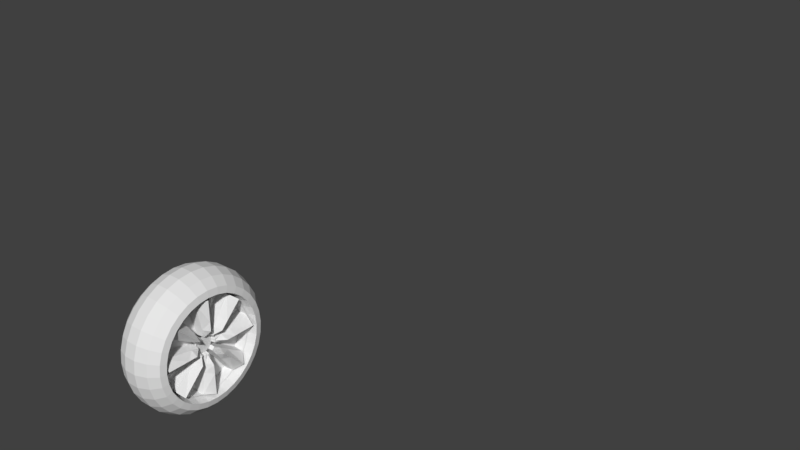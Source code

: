 # Source: wheel.blend  (saved by Blender 2.79.0; exported with 4.5.12 LTS)
import bpy
from mathutils import Matrix  # noqa: F401  (used for matrix-valued properties, if any)

bpy.ops.wm.read_factory_settings(use_empty=True)
scene = bpy.context.scene
scene.name = 'Scene'

# ---- collections
col_collection_1 = bpy.data.collections.new('Collection 1'); scene.collection.children.link(col_collection_1)

# ---- world
world_world = bpy.data.worlds.new('World'); scene.world = world_world
world_world.color = (0.05088, 0.05088, 0.05088)
world_world.use_sun_shadow = False
world_world.sun_shadow_jitter_overblur = 0.0
world_world.cycles.sampling_method = 'MANUAL'

# ---- meshes
me_cylinder_002 = bpy.data.meshes.new('Cylinder.002')
me_cylinder_002.from_pydata([(3.708, -7.199, 0.5038), (3.133, -7.199, 0.5038), (3.708, -6.991, 0.5243), (3.133, -6.991, 0.5243), (3.708, -6.791, 0.5851), (3.133, -6.791, 0.5851), (3.708, -6.606, 0.6837), (3.133, -6.606, 0.6837), (3.708, -6.444, 0.8164), (3.133, -6.444, 0.8164), (3.708, -6.312, 0.9781), (3.133, -6.312, 0.9781), (3.708, -6.213, 1.163), (3.133, -6.213, 1.163), (3.708, -6.152, 1.363), (3.133, -6.152, 1.363), (3.708, -6.132, 1.571), (3.133, -6.132, 1.571), (3.708, -6.152, 1.779), (3.133, -6.152, 1.779), (3.708, -6.213, 1.979), (3.133, -6.213, 1.979), (3.708, -6.312, 2.164), (3.133, -6.312, 2.164), (3.708, -6.444, 2.326), (3.133, -6.444, 2.326), (3.708, -6.606, 2.458), (3.133, -6.606, 2.458), (3.708, -6.791, 2.557), (3.133, -6.791, 2.557), (3.708, -6.991, 2.618), (3.133, -6.991, 2.618), (3.708, -7.199, 2.638), (3.133, -7.199, 2.638), (3.708, -7.407, 2.618), (3.133, -7.407, 2.618), (3.708, -7.607, 2.557), (3.133, -7.607, 2.557), (3.708, -7.792, 2.458), (3.133, -7.792, 2.458), (3.708, -7.954, 2.326), (3.133, -7.954, 2.326), (3.708, -8.086, 2.164), (3.133, -8.086, 2.164), (3.708, -8.185, 1.979), (3.133, -8.185, 1.979), (3.708, -8.246, 1.779), (3.133, -8.246, 1.779), (3.708, -8.266, 1.571), (3.133, -8.266, 1.571), (3.708, -8.246, 1.363), (3.133, -8.246, 1.363), (3.708, -8.185, 1.163), (3.133, -8.185, 1.163), (3.708, -8.086, 0.9781), (3.133, -8.086, 0.9781), (3.708, -7.954, 0.8164), (3.133, -7.954, 0.8164), (3.708, -7.792, 0.6837), (3.133, -7.792, 0.6837), (3.708, -7.607, 0.5851), (3.133, -7.607, 0.5851), (3.708, -7.407, 0.5243), (3.133, -7.407, 0.5243), (3.797, -7.199, 0.1319), (3.554, -7.199, 0.03988), (3.288, -7.199, 0.03988), (3.045, -7.199, 0.1319), (3.045, -6.918, 0.1595), (3.288, -6.9, 0.0693), (3.554, -6.9, 0.0693), (3.797, -6.918, 0.1595), (3.045, -6.648, 0.2414), (3.288, -6.613, 0.1564), (3.554, -6.613, 0.1564), (3.797, -6.648, 0.2414), (3.045, -6.399, 0.3744), (3.288, -6.348, 0.2979), (3.554, -6.348, 0.2979), (3.797, -6.399, 0.3744), (3.045, -6.181, 0.5534), (3.288, -6.116, 0.4883), (3.554, -6.116, 0.4883), (3.797, -6.181, 0.5534), (3.045, -6.002, 0.7715), (3.288, -5.926, 0.7204), (3.554, -5.926, 0.7204), (3.797, -6.002, 0.7715), (3.045, -5.869, 1.02), (3.288, -5.784, 0.9851), (3.554, -5.784, 0.9851), (3.797, -5.869, 1.02), (3.045, -5.787, 1.29), (3.288, -5.697, 1.272), (3.554, -5.697, 1.272), (3.797, -5.787, 1.29), (3.045, -5.76, 1.571), (3.288, -5.668, 1.571), (3.554, -5.668, 1.571), (3.797, -5.76, 1.571), (3.045, -5.787, 1.852), (3.288, -5.697, 1.87), (3.554, -5.697, 1.87), (3.797, -5.787, 1.852), (3.045, -5.869, 2.122), (3.288, -5.784, 2.157), (3.554, -5.784, 2.157), (3.797, -5.869, 2.122), (3.045, -6.002, 2.371), (3.288, -5.926, 2.422), (3.554, -5.926, 2.422), (3.797, -6.002, 2.371), (3.045, -6.181, 2.589), (3.288, -6.116, 2.654), (3.554, -6.116, 2.654), (3.797, -6.181, 2.589), (3.045, -6.399, 2.768), (3.288, -6.348, 2.844), (3.554, -6.348, 2.844), (3.797, -6.399, 2.768), (3.045, -6.648, 2.901), (3.288, -6.613, 2.986), (3.554, -6.613, 2.986), (3.797, -6.648, 2.901), (3.045, -6.918, 2.982), (3.288, -6.9, 3.073), (3.554, -6.9, 3.073), (3.797, -6.918, 2.982), (3.045, -7.199, 3.01), (3.288, -7.199, 3.102), (3.554, -7.199, 3.102), (3.797, -7.199, 3.01), (3.045, -7.48, 2.982), (3.288, -7.498, 3.073), (3.554, -7.498, 3.073), (3.797, -7.48, 2.982), (3.045, -7.75, 2.901), (3.288, -7.785, 2.986), (3.554, -7.785, 2.986), (3.797, -7.75, 2.901), (3.045, -7.998, 2.768), (3.288, -8.05, 2.844), (3.554, -8.05, 2.844), (3.797, -7.998, 2.768), (3.045, -8.217, 2.589), (3.288, -8.282, 2.654), (3.554, -8.282, 2.654), (3.797, -8.217, 2.589), (3.045, -8.395, 2.371), (3.288, -8.472, 2.422), (3.554, -8.472, 2.422), (3.797, -8.395, 2.371), (3.045, -8.528, 2.122), (3.288, -8.613, 2.157), (3.554, -8.613, 2.157), (3.797, -8.528, 2.122), (3.045, -8.61, 1.852), (3.288, -8.701, 1.87), (3.554, -8.701, 1.87), (3.797, -8.61, 1.852), (3.045, -8.638, 1.571), (3.288, -8.73, 1.571), (3.554, -8.73, 1.571), (3.797, -8.638, 1.571), (3.045, -8.61, 1.29), (3.288, -8.701, 1.272), (3.554, -8.701, 1.272), (3.797, -8.61, 1.29), (3.045, -8.528, 1.02), (3.288, -8.613, 0.9851), (3.554, -8.613, 0.9851), (3.797, -8.528, 1.02), (3.045, -8.395, 0.7715), (3.288, -8.472, 0.7203), (3.554, -8.472, 0.7203), (3.797, -8.395, 0.7715), (3.045, -8.217, 0.5534), (3.288, -8.282, 0.4883), (3.554, -8.282, 0.4883), (3.797, -8.217, 0.5534), (3.045, -7.998, 0.3744), (3.288, -8.05, 0.2979), (3.554, -8.05, 0.2979), (3.797, -7.998, 0.3744), (3.045, -7.75, 0.2414), (3.288, -7.785, 0.1564), (3.554, -7.785, 0.1564), (3.797, -7.75, 0.2414), (3.045, -7.48, 0.1595), (3.288, -7.498, 0.0693), (3.554, -7.498, 0.0693), (3.797, -7.48, 0.1595), (3.977, -7.199, 0.2932), (3.977, -6.95, 0.3177), (2.865, -6.95, 0.3177), (2.865, -7.199, 0.2932), (3.977, -6.71, 0.3904), (2.865, -6.71, 0.3904), (3.977, -6.489, 0.5085), (2.865, -6.489, 0.5085), (3.977, -6.295, 0.6674), (2.865, -6.295, 0.6674), (3.977, -6.136, 0.8611), (2.865, -6.136, 0.8611), (3.977, -6.018, 1.082), (2.865, -6.018, 1.082), (3.977, -5.946, 1.322), (2.865, -5.946, 1.322), (3.977, -5.921, 1.571), (2.865, -5.921, 1.571), (3.977, -5.946, 1.82), (2.865, -5.946, 1.82), (3.977, -6.018, 2.06), (2.865, -6.018, 2.06), (3.977, -6.136, 2.281), (2.865, -6.136, 2.281), (3.977, -6.295, 2.475), (2.865, -6.295, 2.475), (3.977, -6.489, 2.633), (2.865, -6.489, 2.633), (3.977, -6.71, 2.752), (2.865, -6.71, 2.752), (3.977, -6.95, 2.824), (2.865, -6.95, 2.824), (3.977, -7.199, 2.849), (2.865, -7.199, 2.849), (3.977, -7.448, 2.824), (2.865, -7.448, 2.824), (3.977, -7.688, 2.752), (2.865, -7.688, 2.752), (3.977, -7.909, 2.633), (2.865, -7.909, 2.633), (3.977, -8.102, 2.475), (2.865, -8.102, 2.475), (3.977, -8.261, 2.281), (2.865, -8.261, 2.281), (3.977, -8.379, 2.06), (2.865, -8.379, 2.06), (3.977, -8.452, 1.82), (2.865, -8.452, 1.82), (3.977, -8.477, 1.571), (2.865, -8.477, 1.571), (3.977, -8.452, 1.322), (2.865, -8.452, 1.322), (3.977, -8.379, 1.082), (2.865, -8.379, 1.082), (3.977, -8.261, 0.8611), (2.865, -8.261, 0.8611), (3.977, -8.102, 0.6674), (2.865, -8.102, 0.6674), (3.977, -7.909, 0.5085), (2.865, -7.909, 0.5085), (3.977, -7.688, 0.3904), (2.865, -7.688, 0.3904), (3.977, -7.448, 0.3177), (2.865, -7.448, 0.3177), (4.008, -7.199, 0.4348), (4.008, -6.977, 0.4566), (2.834, -6.977, 0.4566), (2.834, -7.199, 0.4348), (4.008, -6.764, 0.5213), (2.834, -6.764, 0.5213), (4.008, -6.568, 0.6263), (2.834, -6.568, 0.6263), (4.008, -6.395, 0.7676), (2.834, -6.395, 0.7676), (4.008, -6.254, 0.9397), (2.834, -6.254, 0.9397), (4.008, -6.149, 1.136), (2.834, -6.149, 1.136), (4.008, -6.085, 1.349), (2.834, -6.085, 1.349), (4.008, -6.063, 1.571), (2.834, -6.063, 1.571), (4.008, -6.085, 1.793), (2.834, -6.085, 1.793), (4.008, -6.149, 2.006), (2.834, -6.149, 2.006), (4.008, -6.254, 2.202), (2.834, -6.254, 2.202), (4.008, -6.395, 2.374), (2.834, -6.395, 2.374), (4.008, -6.568, 2.516), (2.834, -6.568, 2.516), (4.008, -6.764, 2.621), (2.834, -6.764, 2.621), (4.008, -6.977, 2.685), (2.834, -6.977, 2.685), (4.008, -7.199, 2.707), (2.834, -7.199, 2.707), (4.008, -7.421, 2.685), (2.834, -7.421, 2.685), (4.008, -7.634, 2.621), (2.834, -7.634, 2.621), (4.008, -7.83, 2.516), (2.834, -7.83, 2.516), (4.008, -8.002, 2.374), (2.834, -8.002, 2.374), (4.008, -8.144, 2.202), (2.834, -8.144, 2.202), (4.008, -8.249, 2.006), (2.834, -8.249, 2.006), (4.008, -8.313, 1.793), (2.834, -8.313, 1.793), (4.008, -8.335, 1.571), (2.834, -8.335, 1.571), (4.008, -8.313, 1.349), (2.834, -8.313, 1.349), (4.008, -8.249, 1.136), (2.834, -8.249, 1.136), (4.008, -8.144, 0.9397), (2.834, -8.144, 0.9397), (4.008, -8.002, 0.7676), (2.834, -8.002, 0.7676), (4.008, -7.83, 0.6263), (2.834, -7.83, 0.6263), (4.008, -7.634, 0.5213), (2.834, -7.634, 0.5213), (4.008, -7.421, 0.4566), (2.834, -7.421, 0.4566), (3.729, -7.199, 1.387), (3.729, -7.069, 1.441), (3.729, -7.015, 1.571), (3.729, -7.069, 1.701), (3.729, -7.199, 1.755), (3.729, -7.329, 1.701), (3.729, -7.383, 1.571), (3.729, -7.329, 1.441), (3.729, -7.163, 1.39), (3.729, -7.128, 1.401), (3.729, -7.097, 1.418), (3.729, -7.046, 1.468), (3.729, -7.029, 1.5), (3.729, -7.018, 1.535), (3.729, -7.018, 1.607), (3.729, -7.029, 1.641), (3.729, -7.046, 1.673), (3.729, -7.097, 1.724), (3.729, -7.128, 1.741), (3.729, -7.163, 1.751), (3.729, -7.235, 1.751), (3.729, -7.269, 1.741), (3.729, -7.301, 1.724), (3.729, -7.352, 1.673), (3.729, -7.369, 1.641), (3.729, -7.379, 1.607), (3.729, -7.379, 1.535), (3.729, -7.369, 1.5), (3.729, -7.352, 1.468), (3.729, -7.301, 1.418), (3.729, -7.269, 1.401), (3.729, -7.235, 1.39), (3.982, -7.199, 0.5035), (3.819, -6.991, 0.524), (3.819, -6.79, 0.5847), (3.819, -6.606, 0.6833), (3.982, -6.444, 0.816), (3.819, -6.311, 0.9777), (3.819, -6.213, 1.162), (3.819, -6.152, 1.362), (3.982, -6.132, 1.571), (3.819, -6.152, 1.779), (3.819, -6.213, 1.979), (3.819, -6.311, 2.164), (3.982, -6.444, 2.325), (3.819, -6.606, 2.458), (3.819, -6.79, 2.557), (3.819, -6.991, 2.617), (3.982, -7.199, 2.638), (3.819, -7.407, 2.617), (3.819, -7.607, 2.557), (3.819, -7.792, 2.458), (3.982, -7.953, 2.325), (3.819, -8.086, 2.164), (3.819, -8.185, 1.979), (3.819, -8.245, 1.779), (3.982, -8.266, 1.571), (3.819, -8.245, 1.362), (3.819, -8.185, 1.162), (3.819, -8.086, 0.9777), (3.982, -7.953, 0.816), (3.819, -7.792, 0.6833), (3.819, -7.607, 0.5847), (3.819, -7.407, 0.524), (3.718, -7.199, 1.387), (3.519, -7.141, 1.391), (3.519, -7.126, 1.395), (3.519, -7.113, 1.402), (3.718, -7.069, 1.441), (3.519, -7.03, 1.484), (3.519, -7.023, 1.498), (3.519, -7.019, 1.512), (3.718, -7.015, 1.571), (3.519, -7.019, 1.629), (3.519, -7.023, 1.643), (3.519, -7.03, 1.657), (3.718, -7.069, 1.701), (3.519, -7.113, 1.739), (3.519, -7.126, 1.746), (3.519, -7.141, 1.751), (3.718, -7.199, 1.755), (3.519, -7.257, 1.751), (3.519, -7.271, 1.746), (3.519, -7.285, 1.739), (3.718, -7.329, 1.701), (3.519, -7.367, 1.657), (3.519, -7.374, 1.643), (3.519, -7.379, 1.629), (3.718, -7.383, 1.571), (3.519, -7.379, 1.512), (3.519, -7.374, 1.498), (3.519, -7.367, 1.484), (3.718, -7.329, 1.441), (3.519, -7.285, 1.402), (3.519, -7.271, 1.395), (3.519, -7.257, 1.391), (3.982, -7.199, 0.9818), (3.599, -7.062, 0.9974), (3.599, -6.973, 1.027), (3.819, -6.872, 1.081), (3.982, -6.782, 1.154), (3.599, -6.697, 1.262), (3.599, -6.655, 1.345), (3.819, -6.621, 1.456), (3.982, -6.61, 1.571), (3.599, -6.626, 1.707), (3.599, -6.655, 1.796), (3.819, -6.709, 1.898), (3.982, -6.782, 1.987), (3.599, -6.89, 2.072), (3.599, -6.973, 2.115), (3.819, -7.084, 2.148), (3.982, -7.199, 2.159), (3.599, -7.335, 2.144), (3.599, -7.424, 2.115), (3.819, -7.526, 2.06), (3.982, -7.615, 1.987), (3.599, -7.701, 1.879), (3.599, -7.743, 1.796), (3.819, -7.776, 1.686), (3.982, -7.788, 1.571), (3.599, -7.772, 1.434), (3.599, -7.743, 1.345), (3.819, -7.688, 1.243), (3.982, -7.615, 1.154), (3.599, -7.508, 1.069), (3.599, -7.424, 1.027), (3.819, -7.314, 0.9931), (3.982, -7.199, 1.187), (3.599, -7.102, 1.199), (3.599, -7.052, 1.217), (3.819, -6.986, 1.252), (3.982, -6.928, 1.3), (3.599, -6.868, 1.376), (3.599, -6.845, 1.424), (3.819, -6.823, 1.496), (3.982, -6.815, 1.571), (3.599, -6.827, 1.667), (3.599, -6.845, 1.717), (3.819, -6.88, 1.784), (3.982, -6.928, 1.842), (3.599, -7.004, 1.902), (3.599, -7.052, 1.925), (3.819, -7.124, 1.947), (3.982, -7.199, 1.954), (3.599, -7.295, 1.942), (3.599, -7.345, 1.925), (3.819, -7.412, 1.889), (3.982, -7.47, 1.842), (3.599, -7.53, 1.765), (3.599, -7.553, 1.717), (3.819, -7.575, 1.645), (3.982, -7.582, 1.571), (3.599, -7.57, 1.474), (3.599, -7.553, 1.424), (3.819, -7.517, 1.358), (3.982, -7.47, 1.3), (3.599, -7.393, 1.24), (3.599, -7.345, 1.217), (3.819, -7.274, 1.195), (3.819, -7.199, 1.357), (3.599, -7.136, 1.367), (3.599, -7.117, 1.374), (3.819, -7.08, 1.393), (3.819, -7.048, 1.42), (3.599, -7.01, 1.471), (3.599, -7.002, 1.489), (3.819, -6.99, 1.529), (3.819, -6.985, 1.571), (3.599, -6.995, 1.634), (3.599, -7.002, 1.652), (3.819, -7.021, 1.689), (3.819, -7.048, 1.721), (3.599, -7.099, 1.759), (3.599, -7.117, 1.768), (3.819, -7.157, 1.78), (3.819, -7.199, 1.784), (3.599, -7.262, 1.775), (3.599, -7.28, 1.768), (3.819, -7.317, 1.748), (3.819, -7.35, 1.721), (3.599, -7.388, 1.67), (3.599, -7.396, 1.652), (3.819, -7.408, 1.612), (3.819, -7.412, 1.571), (3.599, -7.403, 1.508), (3.599, -7.396, 1.489), (3.819, -7.376, 1.452), (3.819, -7.35, 1.42), (3.599, -7.298, 1.382), (3.599, -7.28, 1.374), (3.819, -7.24, 1.361), (3.599, -6.799, 0.6051), (3.599, -6.974, 0.5521), (3.599, -6.638, 0.6913), (3.599, -6.233, 1.171), (3.599, -6.18, 1.346), (3.599, -6.319, 1.01), (3.599, -6.233, 1.971), (3.599, -6.18, 1.796), (3.599, -6.319, 2.132), (3.599, -6.799, 2.536), (3.599, -6.638, 2.45), (3.599, -6.974, 2.589), (3.599, -7.599, 2.536), (3.599, -7.424, 2.589), (3.599, -7.76, 2.45), (3.599, -8.164, 1.971), (3.599, -8.078, 2.132), (3.599, -8.217, 1.796), (3.599, -8.164, 1.171), (3.599, -8.217, 1.346), (3.599, -8.078, 1.01), (3.599, -7.599, 0.6051), (3.599, -7.76, 0.6913), (3.599, -7.424, 0.5521), (3.819, -7.084, 0.9931), (3.599, -6.89, 1.069), (3.819, -6.709, 1.243), (3.599, -6.626, 1.434), (3.819, -6.621, 1.686), (3.599, -6.697, 1.879), (3.819, -6.872, 2.06), (3.599, -7.062, 2.144), (3.819, -7.314, 2.148), (3.599, -7.508, 2.072), (3.819, -7.688, 1.898), (3.599, -7.772, 1.707), (3.819, -7.776, 1.456), (3.599, -7.701, 1.262), (3.819, -7.526, 1.081), (3.599, -7.335, 0.9974), (3.819, -7.124, 1.195), (3.599, -7.004, 1.24), (3.819, -6.88, 1.358), (3.599, -6.827, 1.474), (3.819, -6.823, 1.645), (3.599, -6.868, 1.765), (3.819, -6.986, 1.889), (3.599, -7.102, 1.942), (3.819, -7.274, 1.947), (3.599, -7.393, 1.902), (3.819, -7.517, 1.784), (3.599, -7.57, 1.667), (3.819, -7.575, 1.496), (3.599, -7.53, 1.376), (3.819, -7.412, 1.252), (3.599, -7.295, 1.199), (3.819, -7.157, 1.361), (3.599, -7.099, 1.382), (3.819, -7.021, 1.452), (3.599, -6.995, 1.508), (3.819, -6.99, 1.612), (3.599, -7.01, 1.67), (3.819, -7.08, 1.748), (3.599, -7.136, 1.775), (3.819, -7.24, 1.78), (3.599, -7.298, 1.759), (3.819, -7.376, 1.689), (3.599, -7.403, 1.634), (3.819, -7.408, 1.529), (3.599, -7.388, 1.471), (3.819, -7.317, 1.393), (3.599, -7.262, 1.367), (3.718, -7.163, 1.39), (3.718, -7.128, 1.401), (3.718, -7.097, 1.418), (3.718, -7.046, 1.468), (3.718, -7.029, 1.5), (3.718, -7.018, 1.535), (3.718, -7.018, 1.607), (3.718, -7.029, 1.641), (3.718, -7.046, 1.673), (3.718, -7.097, 1.724), (3.718, -7.128, 1.741), (3.718, -7.163, 1.751), (3.718, -7.235, 1.751), (3.718, -7.269, 1.741), (3.718, -7.301, 1.724), (3.718, -7.352, 1.673), (3.718, -7.369, 1.641), (3.718, -7.379, 1.607), (3.718, -7.379, 1.535), (3.718, -7.369, 1.5), (3.718, -7.352, 1.468), (3.718, -7.301, 1.418), (3.718, -7.269, 1.401), (3.718, -7.235, 1.39), (3.352, 6.701, 0.7315), (3.352, 6.874, 0.8735), (3.032, 6.742, 0.67), (3.032, 6.926, 0.8212)], [], [(67, 195, 194, 68), (68, 194, 197, 72), (72, 197, 199, 76), (76, 199, 201, 80), (80, 201, 203, 84), (84, 203, 205, 88), (88, 205, 207, 92), (92, 207, 209, 96), (96, 209, 211, 100), (100, 211, 213, 104), (104, 213, 215, 108), (108, 215, 217, 112), (112, 217, 219, 116), (116, 219, 221, 120), (120, 221, 223, 124), (124, 223, 225, 128), (128, 225, 227, 132), (132, 227, 229, 136), (136, 229, 231, 140), (140, 231, 233, 144), (144, 233, 235, 148), (148, 235, 237, 152), (152, 237, 239, 156), (156, 239, 241, 160), (160, 241, 243, 164), (164, 243, 245, 168), (168, 245, 247, 172), (172, 247, 249, 176), (176, 249, 251, 180), (180, 251, 253, 184), (3, 1, 63, 61, 59, 57, 55, 53, 51, 49, 47, 45, 43, 41, 39, 37, 35, 33, 31, 29, 27, 25, 23, 21, 19, 17, 15, 13, 11, 9, 7, 5), (184, 253, 255, 188), (188, 255, 195, 67), (254, 191, 64, 192), (191, 190, 65, 64), (190, 189, 66, 65), (189, 188, 67, 66), (252, 187, 191, 254), (187, 186, 190, 191), (186, 185, 189, 190), (185, 184, 188, 189), (250, 183, 187, 252), (183, 182, 186, 187), (182, 181, 185, 186), (181, 180, 184, 185), (248, 179, 183, 250), (179, 178, 182, 183), (178, 177, 181, 182), (177, 176, 180, 181), (246, 175, 179, 248), (175, 174, 178, 179), (174, 173, 177, 178), (173, 172, 176, 177), (244, 171, 175, 246), (171, 170, 174, 175), (170, 169, 173, 174), (169, 168, 172, 173), (242, 167, 171, 244), (167, 166, 170, 171), (166, 165, 169, 170), (165, 164, 168, 169), (240, 163, 167, 242), (163, 162, 166, 167), (162, 161, 165, 166), (161, 160, 164, 165), (238, 159, 163, 240), (159, 158, 162, 163), (158, 157, 161, 162), (157, 156, 160, 161), (236, 155, 159, 238), (155, 154, 158, 159), (154, 153, 157, 158), (153, 152, 156, 157), (234, 151, 155, 236), (151, 150, 154, 155), (150, 149, 153, 154), (149, 148, 152, 153), (232, 147, 151, 234), (147, 146, 150, 151), (146, 145, 149, 150), (145, 144, 148, 149), (230, 143, 147, 232), (143, 142, 146, 147), (142, 141, 145, 146), (141, 140, 144, 145), (228, 139, 143, 230), (139, 138, 142, 143), (138, 137, 141, 142), (137, 136, 140, 141), (226, 135, 139, 228), (135, 134, 138, 139), (134, 133, 137, 138), (133, 132, 136, 137), (224, 131, 135, 226), (131, 130, 134, 135), (130, 129, 133, 134), (129, 128, 132, 133), (222, 127, 131, 224), (127, 126, 130, 131), (126, 125, 129, 130), (125, 124, 128, 129), (220, 123, 127, 222), (123, 122, 126, 127), (122, 121, 125, 126), (121, 120, 124, 125), (218, 119, 123, 220), (119, 118, 122, 123), (118, 117, 121, 122), (117, 116, 120, 121), (216, 115, 119, 218), (115, 114, 118, 119), (114, 113, 117, 118), (113, 112, 116, 117), (214, 111, 115, 216), (111, 110, 114, 115), (110, 109, 113, 114), (109, 108, 112, 113), (212, 107, 111, 214), (107, 106, 110, 111), (106, 105, 109, 110), (105, 104, 108, 109), (210, 103, 107, 212), (103, 102, 106, 107), (102, 101, 105, 106), (101, 100, 104, 105), (208, 99, 103, 210), (99, 98, 102, 103), (98, 97, 101, 102), (97, 96, 100, 101), (206, 95, 99, 208), (95, 94, 98, 99), (94, 93, 97, 98), (93, 92, 96, 97), (204, 91, 95, 206), (91, 90, 94, 95), (90, 89, 93, 94), (89, 88, 92, 93), (202, 87, 91, 204), (87, 86, 90, 91), (86, 85, 89, 90), (85, 84, 88, 89), (200, 83, 87, 202), (83, 82, 86, 87), (82, 81, 85, 86), (81, 80, 84, 85), (198, 79, 83, 200), (79, 78, 82, 83), (78, 77, 81, 82), (77, 76, 80, 81), (196, 75, 79, 198), (75, 74, 78, 79), (74, 73, 77, 78), (73, 72, 76, 77), (193, 71, 75, 196), (71, 70, 74, 75), (70, 69, 73, 74), (69, 68, 72, 73), (192, 64, 71, 193), (64, 65, 70, 71), (65, 66, 69, 70), (66, 67, 68, 69), (257, 256, 192, 193), (259, 258, 194, 195), (260, 257, 193, 196), (258, 261, 197, 194), (262, 260, 196, 198), (261, 263, 199, 197), (264, 262, 198, 200), (263, 265, 201, 199), (266, 264, 200, 202), (265, 267, 203, 201), (268, 266, 202, 204), (267, 269, 205, 203), (270, 268, 204, 206), (269, 271, 207, 205), (272, 270, 206, 208), (271, 273, 209, 207), (274, 272, 208, 210), (273, 275, 211, 209), (276, 274, 210, 212), (275, 277, 213, 211), (278, 276, 212, 214), (277, 279, 215, 213), (280, 278, 214, 216), (279, 281, 217, 215), (282, 280, 216, 218), (281, 283, 219, 217), (284, 282, 218, 220), (283, 285, 221, 219), (286, 284, 220, 222), (285, 287, 223, 221), (288, 286, 222, 224), (287, 289, 225, 223), (290, 288, 224, 226), (289, 291, 227, 225), (292, 290, 226, 228), (291, 293, 229, 227), (294, 292, 228, 230), (293, 295, 231, 229), (296, 294, 230, 232), (295, 297, 233, 231), (298, 296, 232, 234), (297, 299, 235, 233), (300, 298, 234, 236), (299, 301, 237, 235), (302, 300, 236, 238), (301, 303, 239, 237), (304, 302, 238, 240), (303, 305, 241, 239), (306, 304, 240, 242), (305, 307, 243, 241), (308, 306, 242, 244), (307, 309, 245, 243), (310, 308, 244, 246), (309, 311, 247, 245), (312, 310, 246, 248), (311, 313, 249, 247), (314, 312, 248, 250), (313, 315, 251, 249), (316, 314, 250, 252), (315, 317, 253, 251), (318, 316, 252, 254), (317, 319, 255, 253), (256, 318, 254, 192), (319, 259, 195, 255), (2, 0, 256, 257), (1, 3, 258, 259), (4, 2, 257, 260), (3, 5, 261, 258), (6, 4, 260, 262), (5, 7, 263, 261), (8, 6, 262, 264), (7, 9, 265, 263), (10, 8, 264, 266), (9, 11, 267, 265), (12, 10, 266, 268), (11, 13, 269, 267), (14, 12, 268, 270), (13, 15, 271, 269), (16, 14, 270, 272), (15, 17, 273, 271), (18, 16, 272, 274), (17, 19, 275, 273), (20, 18, 274, 276), (19, 21, 277, 275), (22, 20, 276, 278), (21, 23, 279, 277), (24, 22, 278, 280), (23, 25, 281, 279), (26, 24, 280, 282), (25, 27, 283, 281), (28, 26, 282, 284), (27, 29, 285, 283), (30, 28, 284, 286), (29, 31, 287, 285), (32, 30, 286, 288), (31, 33, 289, 287), (34, 32, 288, 290), (33, 35, 291, 289), (36, 34, 290, 292), (35, 37, 293, 291), (38, 36, 292, 294), (37, 39, 295, 293), (40, 38, 294, 296), (39, 41, 297, 295), (42, 40, 296, 298), (41, 43, 299, 297), (44, 42, 298, 300), (43, 45, 301, 299), (46, 44, 300, 302), (45, 47, 303, 301), (48, 46, 302, 304), (47, 49, 305, 303), (50, 48, 304, 306), (49, 51, 307, 305), (52, 50, 306, 308), (51, 53, 309, 307), (54, 52, 308, 310), (53, 55, 311, 309), (56, 54, 310, 312), (55, 57, 313, 311), (58, 56, 312, 314), (57, 59, 315, 313), (60, 58, 314, 316), (59, 61, 317, 315), (62, 60, 316, 318), (61, 63, 319, 317), (0, 62, 318, 256), (63, 1, 259, 319), (320, 328, 329, 330, 321, 331, 332, 333, 322, 334, 335, 336, 323, 337, 338, 339, 324, 340, 341, 342, 325, 343, 344, 345, 326, 346, 347, 348, 327, 349, 350, 351), (536, 416, 352, 353), (418, 417, 513, 512), (537, 418, 512, 514), (420, 419, 355, 356), (538, 420, 356, 357), (422, 421, 517, 515), (539, 422, 515, 516), (424, 423, 359, 360), (540, 424, 360, 361), (426, 425, 519, 518), (541, 426, 518, 520), (428, 427, 363, 364), (542, 428, 364, 365), (430, 429, 522, 521), (543, 430, 521, 523), (432, 431, 367, 368), (544, 432, 368, 369), (434, 433, 525, 524), (545, 434, 524, 526), (436, 435, 371, 372), (546, 436, 372, 373), (438, 437, 528, 527), (547, 438, 527, 529), (440, 439, 375, 376), (548, 440, 376, 377), (442, 441, 531, 530), (549, 442, 530, 532), (444, 443, 379, 380), (550, 444, 380, 381), (446, 445, 534, 533), (551, 446, 533, 535), (416, 447, 383, 352), (552, 448, 416, 536), (450, 449, 417, 418), (553, 450, 418, 537), (452, 451, 419, 420), (554, 452, 420, 538), (454, 453, 421, 422), (555, 454, 422, 539), (456, 455, 423, 424), (556, 456, 424, 540), (458, 457, 425, 426), (557, 458, 426, 541), (460, 459, 427, 428), (558, 460, 428, 542), (462, 461, 429, 430), (559, 462, 430, 543), (464, 463, 431, 432), (560, 464, 432, 544), (466, 465, 433, 434), (561, 466, 434, 545), (468, 467, 435, 436), (562, 468, 436, 546), (470, 469, 437, 438), (563, 470, 438, 547), (472, 471, 439, 440), (564, 472, 440, 548), (474, 473, 441, 442), (565, 474, 442, 549), (476, 475, 443, 444), (566, 476, 444, 550), (478, 477, 445, 446), (567, 478, 446, 551), (448, 479, 447, 416), (568, 480, 448, 552), (482, 481, 449, 450), (569, 482, 450, 553), (484, 483, 451, 452), (570, 484, 452, 554), (486, 485, 453, 454), (571, 486, 454, 555), (488, 487, 455, 456), (572, 488, 456, 556), (490, 489, 457, 458), (573, 490, 458, 557), (492, 491, 459, 460), (574, 492, 460, 558), (494, 493, 461, 462), (575, 494, 462, 559), (496, 495, 463, 464), (576, 496, 464, 560), (498, 497, 465, 466), (577, 498, 466, 561), (500, 499, 467, 468), (578, 500, 468, 562), (502, 501, 469, 470), (579, 502, 470, 563), (504, 503, 471, 472), (580, 504, 472, 564), (506, 505, 473, 474), (581, 506, 474, 565), (508, 507, 475, 476), (582, 508, 476, 566), (510, 509, 477, 478), (583, 510, 478, 567), (480, 511, 479, 448), (584, 384, 480, 568), (386, 385, 481, 482), (387, 386, 482, 569), (388, 586, 483, 484), (587, 388, 484, 570), (390, 389, 485, 486), (391, 390, 486, 571), (392, 589, 487, 488), (590, 392, 488, 572), (394, 393, 489, 490), (395, 394, 490, 573), (396, 592, 491, 492), (593, 396, 492, 574), (398, 397, 493, 494), (399, 398, 494, 575), (400, 595, 495, 496), (596, 400, 496, 576), (402, 401, 497, 498), (404, 598, 499, 500), (599, 404, 500, 578), (406, 405, 501, 502), (407, 406, 502, 579), (408, 601, 503, 504), (602, 408, 504, 580), (410, 409, 505, 506), (411, 410, 506, 581), (412, 604, 507, 508), (605, 412, 508, 582), (414, 413, 509, 510), (415, 414, 510, 583), (384, 607, 511, 480), (512, 513, 353, 354), (514, 512, 354, 355), (515, 517, 357, 358), (516, 515, 358, 359), (518, 519, 361, 362), (520, 518, 362, 363), (521, 522, 365, 366), (523, 521, 366, 367), (524, 525, 369, 370), (526, 524, 370, 371), (527, 528, 373, 374), (529, 527, 374, 375), (530, 531, 377, 378), (532, 530, 378, 379), (533, 534, 381, 382), (535, 533, 382, 383), (513, 417, 536, 353), (537, 514, 355, 419), (517, 421, 538, 357), (539, 516, 359, 423), (519, 425, 540, 361), (541, 520, 363, 427), (522, 429, 542, 365), (543, 523, 367, 431), (525, 433, 544, 369), (545, 526, 371, 435), (528, 437, 546, 373), (547, 529, 375, 439), (531, 441, 548, 377), (549, 532, 379, 443), (534, 445, 550, 381), (551, 535, 383, 447), (417, 449, 552, 536), (553, 537, 419, 451), (421, 453, 554, 538), (555, 539, 423, 455), (425, 457, 556, 540), (557, 541, 427, 459), (429, 461, 558, 542), (559, 543, 431, 463), (433, 465, 560, 544), (561, 545, 435, 467), (437, 469, 562, 546), (563, 547, 439, 471), (441, 473, 564, 548), (565, 549, 443, 475), (445, 477, 566, 550), (567, 551, 447, 479), (449, 481, 568, 552), (569, 553, 451, 483), (453, 485, 570, 554), (571, 555, 455, 487), (457, 489, 572, 556), (573, 557, 459, 491), (461, 493, 574, 558), (575, 559, 463, 495), (465, 497, 576, 560), (577, 561, 467, 499), (469, 501, 578, 562), (579, 563, 471, 503), (473, 505, 580, 564), (581, 565, 475, 507), (477, 509, 582, 566), (583, 567, 479, 511), (385, 386, 585, 584), (386, 387, 586, 585), (389, 390, 588, 587), (390, 391, 589, 588), (393, 394, 591, 590), (394, 395, 592, 591), (397, 398, 594, 593), (398, 399, 595, 594), (402, 403, 598, 597), (405, 406, 600, 599), (406, 407, 601, 600), (409, 410, 603, 602), (410, 411, 604, 603), (413, 414, 606, 605), (414, 415, 607, 606), (481, 385, 584, 568), (387, 569, 483, 586), (485, 389, 587, 570), (391, 571, 487, 589), (489, 393, 590, 572), (395, 573, 491, 592), (493, 397, 593, 574), (399, 575, 495, 595), (497, 401, 596, 576), (403, 577, 499, 598), (501, 405, 599, 578), (407, 579, 503, 601), (505, 409, 602, 580), (411, 581, 507, 604), (509, 413, 605, 582), (415, 583, 511, 607)])
_ca = me_cylinder_002.color_attributes.new('Col', 'BYTE_COLOR', 'CORNER')
_ca.data.foreach_set('color', [0.0, 0.0, 0.0, 1.0, 0.0, 0.0, 0.0, 1.0, 0.0, 0.0, 0.0, 1.0, 0.0, 0.0, 0.0, 1.0, 0.0, 0.0, 0.0, 1.0, 0.0, 0.0, 0.0, 1.0, 0.0, 0.0, 0.0, 1.0, 0.0, 0.0, 0.0, 1.0, 0.0, 0.0, 0.0, 1.0, 0.0, 0.0, 0.0, 1.0, 0.0, 0.0, 0.0, 1.0, 0.0, 0.0, 0.0, 1.0, 0.0, 0.0, 0.0, 1.0, 0.0, 0.0, 0.0, 1.0, 0.0, 0.0, 0.0, 1.0, 0.0, 0.0, 0.0, 1.0, 0.0, 0.0, 0.0, 1.0, 0.0, 0.0, 0.0, 1.0, 0.0, 0.0, 0.0, 1.0, 0.0, 0.0, 0.0, 1.0, 0.0, 0.0, 0.0, 1.0, 0.0, 0.0, 0.0, 1.0, 0.0, 0.0, 0.0, 1.0, 0.0, 0.0, 0.0, 1.0, 0.0, 0.0, 0.0, 1.0, 0.0, 0.0, 0.0, 1.0, 0.0, 0.0, 0.0, 1.0, 0.0, 0.0, 0.0, 1.0, 0.0, 0.0, 0.0, 1.0, 0.0, 0.0, 0.0, 1.0, 0.0, 0.0, 0.0, 1.0, 0.0, 0.0, 0.0, 1.0, 0.0, 0.0, 0.0, 1.0, 0.0, 0.0, 0.0, 1.0, 0.0, 0.0, 0.0, 1.0, 0.0, 0.0, 0.0, 1.0, 0.0, 0.0, 0.0, 1.0, 0.0, 0.0, 0.0, 1.0, 0.0, 0.0, 0.0, 1.0, 0.0, 0.0, 0.0, 1.0, 0.0, 0.0, 0.0, 1.0, 0.0, 0.0, 0.0, 1.0, 0.0, 0.0, 0.0, 1.0, 0.0, 0.0, 0.0, 1.0, 0.0, 0.0, 0.0, 1.0, 0.0, 0.0, 0.0, 1.0, 0.0, 0.0, 0.0, 1.0, 0.0, 0.0, 0.0, 1.0, 0.0, 0.0, 0.0, 1.0, 0.0, 0.0, 0.0, 1.0, 0.0, 0.0, 0.0, 1.0, 0.0, 0.0, 0.0, 1.0, 0.0, 0.0, 0.0, 1.0, 0.0, 0.0, 0.0, 1.0, 0.0, 0.0, 0.0, 1.0, 0.0, 0.0, 0.0, 1.0, 0.0, 0.0, 0.0, 1.0, 0.0, 0.0, 0.0, 1.0, 0.0, 0.0, 0.0, 1.0, 0.0, 0.0, 0.0, 1.0, 0.0, 0.0, 0.0, 1.0, 0.0, 0.0, 0.0, 1.0, 0.0, 0.0, 0.0, 1.0, 0.0, 0.0, 0.0, 1.0, 0.0, 0.0, 0.0, 1.0, 0.0, 0.0, 0.0, 1.0, 0.0, 0.0, 0.0, 1.0, 0.0, 0.0, 0.0, 1.0, 0.0, 0.0, 0.0, 1.0, 0.0, 0.0, 0.0, 1.0, 0.0, 0.0, 0.0, 1.0, 0.0, 0.0, 0.0, 1.0, 0.0, 0.0, 0.0, 1.0, 0.0, 0.0, 0.0, 1.0, 0.0, 0.0, 0.0, 1.0, 0.0, 0.0, 0.0, 1.0, 0.0, 0.0, 0.0, 1.0, 0.0, 0.0, 0.0, 1.0, 0.0, 0.0, 0.0, 1.0, 0.0, 0.0, 0.0, 1.0, 0.0, 0.0, 0.0, 1.0, 0.0, 0.0, 0.0, 1.0, 0.0, 0.0, 0.0, 1.0, 0.0, 0.0, 0.0, 1.0, 0.0, 0.0, 0.0, 1.0, 0.0, 0.0, 0.0, 1.0, 0.0, 0.0, 0.0, 1.0, 0.0, 0.0, 0.0, 1.0, 0.0, 0.0, 0.0, 1.0, 0.0, 0.0, 0.0, 1.0, 0.0, 0.0, 0.0, 1.0, 0.0, 0.0, 0.0, 1.0, 0.0, 0.0, 0.0, 1.0, 0.0, 0.0, 0.0, 1.0, 0.0, 0.0, 0.0, 1.0, 0.0, 0.0, 0.0, 1.0, 0.0, 0.0, 0.0, 1.0, 0.0, 0.0, 0.0, 1.0, 0.0, 0.0, 0.0, 1.0, 0.0, 0.0, 0.0, 1.0, 0.0, 0.0, 0.0, 1.0, 0.0, 0.0, 0.0, 1.0, 0.0, 0.0, 0.0, 1.0, 0.0, 0.0, 0.0, 1.0, 0.0, 0.0, 0.0, 1.0, 0.0, 0.0, 0.0, 1.0, 0.0, 0.0, 0.0, 1.0, 0.0, 0.0, 0.0, 1.0, 0.0, 0.0, 0.0, 1.0, 0.0, 0.0, 0.0, 1.0, 0.0, 0.0, 0.0, 1.0, 0.0, 0.0, 0.0, 1.0, 0.0, 0.0, 0.0, 1.0, 0.0, 0.0, 0.0, 1.0, 0.0, 0.0, 0.0, 1.0, 0.0, 0.0, 0.0, 1.0, 0.0, 0.0, 0.0, 1.0, 0.0, 0.0, 0.0, 1.0, 0.0, 0.0, 0.0, 1.0, 0.0, 0.0, 0.0, 1.0, 0.0, 0.0, 0.0, 1.0, 0.0, 0.0, 0.0, 1.0, 0.0, 0.0, 0.0, 1.0, 0.0, 0.0, 0.0, 1.0, 0.0, 0.0, 0.0, 1.0, 0.0, 0.0, 0.0, 1.0, 0.0, 0.0, 0.0, 1.0, 0.0, 0.0, 0.0, 1.0, 0.0, 0.0, 0.0, 1.0, 0.0, 0.0, 0.0, 1.0, 0.0, 0.0, 0.0, 1.0, 0.0, 0.0, 0.0, 1.0, 0.0, 0.0, 0.0, 1.0, 0.0, 0.0, 0.0, 1.0, 0.0, 0.0, 0.0, 1.0, 0.0, 0.0, 0.0, 1.0, 0.0, 0.0, 0.0, 1.0, 0.0, 0.0, 0.0, 1.0, 0.0, 0.0, 0.0, 1.0, 0.0, 0.0, 0.0, 1.0, 0.0, 0.0, 0.0, 1.0, 0.0, 0.0, 0.0, 1.0, 0.0, 0.0, 0.0, 1.0, 0.0, 0.0, 0.0, 1.0, 0.0, 0.0, 0.0, 1.0, 0.0, 0.0, 0.0, 1.0, 0.0, 0.0, 0.0, 1.0, 0.0, 0.0, 0.0, 1.0, 0.0, 0.0, 0.0, 1.0, 0.0, 0.0, 0.0, 1.0, 0.0, 0.0, 0.0, 1.0, 0.0, 0.0, 0.0, 1.0, 0.0, 0.0, 0.0, 1.0, 0.0, 0.0, 0.0, 1.0, 0.0, 0.0, 0.0, 1.0, 0.0, 0.0, 0.0, 1.0, 0.0, 0.0, 0.0, 1.0, 0.0, 0.0, 0.0, 1.0, 0.0, 0.0, 0.0, 1.0, 0.0, 0.0, 0.0, 1.0, 0.0, 0.0, 0.0, 1.0, 0.0, 0.0, 0.0, 1.0, 0.0, 0.0, 0.0, 1.0, 0.0, 0.0, 0.0, 1.0, 0.0, 0.0, 0.0, 1.0, 0.0, 0.0, 0.0, 1.0, 0.0, 0.0, 0.0, 1.0, 0.0, 0.0, 0.0, 1.0, 0.0, 0.0, 0.0, 1.0, 0.0, 0.0, 0.0, 1.0, 0.0, 0.0, 0.0, 1.0, 0.0, 0.0, 0.0, 1.0, 0.0, 0.0, 0.0, 1.0, 0.0, 0.0, 0.0, 1.0, 0.0, 0.0, 0.0, 1.0, 0.0, 0.0, 0.0, 1.0, 0.0, 0.0, 0.0, 1.0, 0.0, 0.0, 0.0, 1.0, 0.0, 0.0, 0.0, 1.0, 0.0, 0.0, 0.0, 1.0, 0.0, 0.0, 0.0, 1.0, 0.0, 0.0, 0.0, 1.0, 0.0, 0.0, 0.0, 1.0, 0.0, 0.0, 0.0, 1.0, 0.0, 0.0, 0.0, 1.0, 0.0, 0.0, 0.0, 1.0, 0.0, 0.0, 0.0, 1.0, 0.0, 0.0, 0.0, 1.0, 0.0, 0.0, 0.0, 1.0, 0.0, 0.0, 0.0, 1.0, 0.0, 0.0, 0.0, 1.0, 0.0, 0.0, 0.0, 1.0, 0.0, 0.0, 0.0, 1.0, 0.0, 0.0, 0.0, 1.0, 0.0, 0.0, 0.0, 1.0, 0.0, 0.0, 0.0, 1.0, 0.0, 0.0, 0.0, 1.0, 0.0, 0.0, 0.0, 1.0, 0.0, 0.0, 0.0, 1.0, 0.0, 0.0, 0.0, 1.0, 0.0, 0.0, 0.0, 1.0, 0.0, 0.0, 0.0, 1.0, 0.0, 0.0, 0.0, 1.0, 0.0, 0.0, 0.0, 1.0, 0.0, 0.0, 0.0, 1.0, 0.0, 0.0, 0.0, 1.0, 0.0, 0.0, 0.0, 1.0, 0.0, 0.0, 0.0, 1.0, 0.0, 0.0, 0.0, 1.0, 0.0, 0.0, 0.0, 1.0, 0.0, 0.0, 0.0, 1.0, 0.0, 0.0, 0.0, 1.0, 0.0, 0.0, 0.0, 1.0, 0.0, 0.0, 0.0, 1.0, 0.0, 0.0, 0.0, 1.0, 0.0, 0.0, 0.0, 1.0, 0.0, 0.0, 0.0, 1.0, 0.0, 0.0, 0.0, 1.0, 0.0, 0.0, 0.0, 1.0, 0.0, 0.0, 0.0, 1.0, 0.0, 0.0, 0.0, 1.0, 0.0, 0.0, 0.0, 1.0, 0.0, 0.0, 0.0, 1.0, 0.0, 0.0, 0.0, 1.0, 0.0, 0.0, 0.0, 1.0, 0.0, 0.0, 0.0, 1.0, 0.0, 0.0, 0.0, 1.0, 0.0, 0.0, 0.0, 1.0, 0.0, 0.0, 0.0, 1.0, 0.0, 0.0, 0.0, 1.0, 0.0, 0.0, 0.0, 1.0, 0.0, 0.0, 0.0, 1.0, 0.0, 0.0, 0.0, 1.0, 0.0, 0.0, 0.0, 1.0, 0.0, 0.0, 0.0, 1.0, 0.0, 0.0, 0.0, 1.0, 0.0, 0.0, 0.0, 1.0, 0.0, 0.0, 0.0, 1.0, 0.0, 0.0, 0.0, 1.0, 0.0, 0.0, 0.0, 1.0, 0.0, 0.0, 0.0, 1.0, 0.0, 0.0, 0.0, 1.0, 0.0, 0.0, 0.0, 1.0, 0.0, 0.0, 0.0, 1.0, 0.0, 0.0, 0.0, 1.0, 0.0, 0.0, 0.0, 1.0, 0.0, 0.0, 0.0, 1.0, 0.0, 0.0, 0.0, 1.0, 0.0, 0.0, 0.0, 1.0, 0.0, 0.0, 0.0, 1.0, 0.0, 0.0, 0.0, 1.0, 0.0, 0.0, 0.0, 1.0, 0.0, 0.0, 0.0, 1.0, 0.0, 0.0, 0.0, 1.0, 0.0, 0.0, 0.0, 1.0, 0.0, 0.0, 0.0, 1.0, 0.0, 0.0, 0.0, 1.0, 0.0, 0.0, 0.0, 1.0, 0.0, 0.0, 0.0, 1.0, 0.0, 0.0, 0.0, 1.0, 0.0, 0.0, 0.0, 1.0, 0.0, 0.0, 0.0, 1.0, 0.0, 0.0, 0.0, 1.0, 0.0, 0.0, 0.0, 1.0, 0.0, 0.0, 0.0, 1.0, 0.0, 0.0, 0.0, 1.0, 0.0, 0.0, 0.0, 1.0, 0.0, 0.0, 0.0, 1.0, 0.0, 0.0, 0.0, 1.0, 0.0, 0.0, 0.0, 1.0, 0.0, 0.0, 0.0, 1.0, 0.0, 0.0, 0.0, 1.0, 0.0, 0.0, 0.0, 1.0, 0.0, 0.0, 0.0, 1.0, 0.0, 0.0, 0.0, 1.0, 0.0, 0.0, 0.0, 1.0, 0.0, 0.0, 0.0, 1.0, 0.0, 0.0, 0.0, 1.0, 0.0, 0.0, 0.0, 1.0, 0.0, 0.0, 0.0, 1.0, 0.0, 0.0, 0.0, 1.0, 0.0, 0.0, 0.0, 1.0, 0.0, 0.0, 0.0, 1.0, 0.0, 0.0, 0.0, 1.0, 0.0, 0.0, 0.0, 1.0, 0.0, 0.0, 0.0, 1.0, 0.0, 0.0, 0.0, 1.0, 0.0, 0.0, 0.0, 1.0, 0.0, 0.0, 0.0, 1.0, 0.0, 0.0, 0.0, 1.0, 0.0, 0.0, 0.0, 1.0, 0.0, 0.0, 0.0, 1.0, 0.0, 0.0, 0.0, 1.0, 0.0, 0.0, 0.0, 1.0, 0.0, 0.0, 0.0, 1.0, 0.0, 0.0, 0.0, 1.0, 0.0, 0.0, 0.0, 1.0, 0.0, 0.0, 0.0, 1.0, 0.0, 0.0, 0.0, 1.0, 0.0, 0.0, 0.0, 1.0, 0.0, 0.0, 0.0, 1.0, 0.0, 0.0, 0.0, 1.0, 0.0, 0.0, 0.0, 1.0, 0.0, 0.0, 0.0, 1.0, 0.0, 0.0, 0.0, 1.0, 0.0, 0.0, 0.0, 1.0, 0.0, 0.0, 0.0, 1.0, 0.0, 0.0, 0.0, 1.0, 0.0, 0.0, 0.0, 1.0, 0.0, 0.0, 0.0, 1.0, 0.0, 0.0, 0.0, 1.0, 0.0, 0.0, 0.0, 1.0, 0.0, 0.0, 0.0, 1.0, 0.0, 0.0, 0.0, 1.0, 0.0, 0.0, 0.0, 1.0, 0.0, 0.0, 0.0, 1.0, 0.0, 0.0, 0.0, 1.0, 0.0, 0.0, 0.0, 1.0, 0.0, 0.0, 0.0, 1.0, 0.0, 0.0, 0.0, 1.0, 0.0, 0.0, 0.0, 1.0, 0.0, 0.0, 0.0, 1.0, 0.0, 0.0, 0.0, 1.0, 0.0, 0.0, 0.0, 1.0, 0.0, 0.0, 0.0, 1.0, 0.0, 0.0, 0.0, 1.0, 0.0, 0.0, 0.0, 1.0, 0.0, 0.0, 0.0, 1.0, 0.0, 0.0, 0.0, 1.0, 0.0, 0.0, 0.0, 1.0, 0.0, 0.0, 0.0, 1.0, 0.0, 0.0, 0.0, 1.0, 0.0, 0.0, 0.0, 1.0, 0.0, 0.0, 0.0, 1.0, 0.0, 0.0, 0.0, 1.0, 0.0, 0.0, 0.0, 1.0, 0.0, 0.0, 0.0, 1.0, 0.0, 0.0, 0.0, 1.0, 0.0, 0.0, 0.0, 1.0, 0.0, 0.0, 0.0, 1.0, 0.0, 0.0, 0.0, 1.0, 0.0, 0.0, 0.0, 1.0, 0.0, 0.0, 0.0, 1.0, 0.0, 0.0, 0.0, 1.0, 0.0, 0.0, 0.0, 1.0, 0.0, 0.0, 0.0, 1.0, 0.0, 0.0, 0.0, 1.0, 0.0, 0.0, 0.0, 1.0, 0.0, 0.0, 0.0, 1.0, 0.0, 0.0, 0.0, 1.0, 0.0, 0.0, 0.0, 1.0, 0.0, 0.0, 0.0, 1.0, 0.0, 0.0, 0.0, 1.0, 0.0, 0.0, 0.0, 1.0, 0.0, 0.0, 0.0, 1.0, 0.0, 0.0, 0.0, 1.0, 0.0, 0.0, 0.0, 1.0, 0.0, 0.0, 0.0, 1.0, 0.0, 0.0, 0.0, 1.0, 0.0, 0.0, 0.0, 1.0, 0.0, 0.0, 0.0, 1.0, 0.0, 0.0, 0.0, 1.0, 0.0, 0.0, 0.0, 1.0, 0.0, 0.0, 0.0, 1.0, 0.0, 0.0, 0.0, 1.0, 0.0, 0.0, 0.0, 1.0, 0.0, 0.0, 0.0, 1.0, 0.0, 0.0, 0.0, 1.0, 0.0, 0.0, 0.0, 1.0, 0.0, 0.0, 0.0, 1.0, 0.0, 0.0, 0.0, 1.0, 0.0, 0.0, 0.0, 1.0, 0.0, 0.0, 0.0, 1.0, 0.0, 0.0, 0.0, 1.0, 0.0, 0.0, 0.0, 1.0, 0.0, 0.0, 0.0, 1.0, 0.0, 0.0, 0.0, 1.0, 0.0, 0.0, 0.0, 1.0, 0.0, 0.0, 0.0, 1.0, 0.0, 0.0, 0.0, 1.0, 0.0, 0.0, 0.0, 1.0, 0.0, 0.0, 0.0, 1.0, 0.0, 0.0, 0.0, 1.0, 0.0, 0.0, 0.0, 1.0, 0.0, 0.0, 0.0, 1.0, 0.0, 0.0, 0.0, 1.0, 0.0, 0.0, 0.0, 1.0, 0.0, 0.0, 0.0, 1.0, 0.0, 0.0, 0.0, 1.0, 0.0, 0.0, 0.0, 1.0, 0.0, 0.0, 0.0, 1.0, 0.0, 0.0, 0.0, 1.0, 0.0, 0.0, 0.0, 1.0, 0.0, 0.0, 0.0, 1.0, 0.0, 0.0, 0.0, 1.0, 0.0, 0.0, 0.0, 1.0, 0.0, 0.0, 0.0, 1.0, 0.0, 0.0, 0.0, 1.0, 0.0, 0.0, 0.0, 1.0, 0.0, 0.0, 0.0, 1.0, 0.0, 0.0, 0.0, 1.0, 0.0, 0.0, 0.0, 1.0, 0.0, 0.0, 0.0, 1.0, 0.0, 0.0, 0.0, 1.0, 0.0, 0.0, 0.0, 1.0, 0.0, 0.0, 0.0, 1.0, 0.0, 0.0, 0.0, 1.0, 0.0, 0.0, 0.0, 1.0, 0.0, 0.0, 0.0, 1.0, 0.0, 0.0, 0.0, 1.0, 0.0, 0.0, 0.0, 1.0, 0.0, 0.0, 0.0, 1.0, 0.0, 0.0, 0.0, 1.0, 0.0, 0.0, 0.0, 1.0, 0.0, 0.0, 0.0, 1.0, 0.0, 0.0, 0.0, 1.0, 0.0, 0.0, 0.0, 1.0, 0.0, 0.0, 0.0, 1.0, 0.0, 0.0, 0.0, 1.0, 0.0, 0.0, 0.0, 1.0, 0.0, 0.0, 0.0, 1.0, 0.0, 0.0, 0.0, 1.0, 0.0, 0.0, 0.0, 1.0, 0.0, 0.0, 0.0, 1.0, 0.0, 0.0, 0.0, 1.0, 0.0, 0.0, 0.0, 1.0, 0.0, 0.0, 0.0, 1.0, 0.0, 0.0, 0.0, 1.0, 0.0, 0.0, 0.0, 1.0, 0.0, 0.0, 0.0, 1.0, 0.0, 0.0, 0.0, 1.0, 0.0, 0.0, 0.0, 1.0, 0.0, 0.0, 0.0, 1.0, 0.0, 0.0, 0.0, 1.0, 0.0, 0.0, 0.0, 1.0, 0.0, 0.0, 0.0, 1.0, 0.0, 0.0, 0.0, 1.0, 0.0, 0.0, 0.0, 1.0, 0.0, 0.0, 0.0, 1.0, 0.0, 0.0, 0.0, 1.0, 0.0, 0.0, 0.0, 1.0, 0.0, 0.0, 0.0, 1.0, 0.0, 0.0, 0.0, 1.0, 0.0, 0.0, 0.0, 1.0, 0.0, 0.0, 0.0, 1.0, 0.0, 0.0, 0.0, 1.0, 0.0, 0.0, 0.0, 1.0, 0.0, 0.0, 0.0, 1.0, 0.0, 0.0, 0.0, 1.0, 0.0, 0.0, 0.0, 1.0, 0.0, 0.0, 0.0, 1.0, 0.0, 0.0, 0.0, 1.0, 0.0, 0.0, 0.0, 1.0, 0.0, 0.0, 0.0, 1.0, 0.0, 0.0, 0.0, 1.0, 0.0, 0.0, 0.0, 1.0, 0.0, 0.0, 0.0, 1.0, 0.0, 0.0, 0.0, 1.0, 0.0, 0.0, 0.0, 1.0, 0.0, 0.0, 0.0, 1.0, 0.0, 0.0, 0.0, 1.0, 0.0, 0.0, 0.0, 1.0, 0.0, 0.0, 0.0, 1.0, 0.0, 0.0, 0.0, 1.0, 0.0, 0.0, 0.0, 1.0, 0.0, 0.0, 0.0, 1.0, 0.0, 0.0, 0.0, 1.0, 0.0, 0.0, 0.0, 1.0, 0.0, 0.0, 0.0, 1.0, 0.0, 0.0, 0.0, 1.0, 0.0, 0.0, 0.0, 1.0, 0.0, 0.0, 0.0, 1.0, 0.0, 0.0, 0.0, 1.0, 0.0, 0.0, 0.0, 1.0, 0.0, 0.0, 0.0, 1.0, 0.0, 0.0, 0.0, 1.0, 0.0, 0.0, 0.0, 1.0, 0.0, 0.0, 0.0, 1.0, 0.0, 0.0, 0.0, 1.0, 0.0, 0.0, 0.0, 1.0, 0.0, 0.0, 0.0, 1.0, 0.0, 0.0, 0.0, 1.0, 0.0, 0.0, 0.0, 1.0, 0.0, 0.0, 0.0, 1.0, 0.0, 0.0, 0.0, 1.0, 0.0, 0.0, 0.0, 1.0, 0.0, 0.0, 0.0, 1.0, 0.0, 0.0, 0.0, 1.0, 0.0, 0.0, 0.0, 1.0, 0.0, 0.0, 0.0, 1.0, 0.0, 0.0, 0.0, 1.0, 0.0, 0.0, 0.0, 1.0, 0.0, 0.0, 0.0, 1.0, 0.0, 0.0, 0.0, 1.0, 0.0, 0.0, 0.0, 1.0, 0.0, 0.0, 0.0, 1.0, 0.0, 0.0, 0.0, 1.0, 0.0, 0.0, 0.0, 1.0, 0.0, 0.0, 0.0, 1.0, 0.0, 0.0, 0.0, 1.0, 0.0, 0.0, 0.0, 1.0, 0.0, 0.0, 0.0, 1.0, 0.0, 0.0, 0.0, 1.0, 0.0, 0.0, 0.0, 1.0, 0.0, 0.0, 0.0, 1.0, 0.0, 0.0, 0.0, 1.0, 0.0, 0.0, 0.0, 1.0, 0.0, 0.0, 0.0, 1.0, 0.0, 0.0, 0.0, 1.0, 0.0, 0.0, 0.0, 1.0, 0.0, 0.0, 0.0, 1.0, 0.0, 0.0, 0.0, 1.0, 0.0, 0.0, 0.0, 1.0, 0.0, 0.0, 0.0, 1.0, 0.0, 0.0, 0.0, 1.0, 0.0, 0.0, 0.0, 1.0, 0.0, 0.0, 0.0, 1.0, 0.0, 0.0, 0.0, 1.0, 0.0, 0.0, 0.0, 1.0, 0.0, 0.0, 0.0, 1.0, 0.0, 0.0, 0.0, 1.0, 0.0, 0.0, 0.0, 1.0, 0.0, 0.0, 0.0, 1.0, 0.0, 0.0, 0.0, 1.0, 0.0, 0.0, 0.0, 1.0, 0.0, 0.0, 0.0, 1.0, 0.0, 0.0, 0.0, 1.0, 0.0, 0.0, 0.0, 1.0, 0.0, 0.0, 0.0, 1.0, 0.0, 0.0, 0.0, 1.0, 0.0, 0.0, 0.0, 1.0, 0.0, 0.0, 0.0, 1.0, 0.0, 0.0, 0.0, 1.0, 0.0, 0.0, 0.0, 1.0, 0.0, 0.0, 0.0, 1.0, 0.0, 0.0, 0.0, 1.0, 0.0, 0.0, 0.0, 1.0, 0.0, 0.0, 0.0, 1.0, 0.0, 0.0, 0.0, 1.0, 0.0, 0.0, 0.0, 1.0, 0.0, 0.0, 0.0, 1.0, 0.0, 0.0, 0.0, 1.0, 0.0, 0.0, 0.0, 1.0, 0.0, 0.0, 0.0, 1.0, 0.0, 0.0, 0.0, 1.0, 0.0, 0.0, 0.0, 1.0, 0.0, 0.0, 0.0, 1.0, 0.0, 0.0, 0.0, 1.0, 0.0, 0.0, 0.0, 1.0, 0.0, 0.0, 0.0, 1.0, 0.0, 0.0, 0.0, 1.0, 0.0, 0.0, 0.0, 1.0, 0.0, 0.0, 0.0, 1.0, 0.0, 0.0, 0.0, 1.0, 0.0, 0.0, 0.0, 1.0, 0.0, 0.0, 0.0, 1.0, 0.0, 0.0, 0.0, 1.0, 0.0, 0.0, 0.0, 1.0, 0.0, 0.0, 0.0, 1.0, 0.0, 0.0, 0.0, 1.0, 0.0, 0.0, 0.0, 1.0, 0.0, 0.0, 0.0, 1.0, 0.0, 0.0, 0.0, 1.0, 0.0, 0.0, 0.0, 1.0, 0.0, 0.0, 0.0, 1.0, 0.0, 0.0, 0.0, 1.0, 0.0, 0.0, 0.0, 1.0, 0.0, 0.0, 0.0, 1.0, 0.0, 0.0, 0.0, 1.0, 0.0, 0.0, 0.0, 1.0, 0.0, 0.0, 0.0, 1.0, 0.0, 0.0, 0.0, 1.0, 0.0, 0.0, 0.0, 1.0, 0.0, 0.0, 0.0, 1.0, 0.0, 0.0, 0.0, 1.0, 0.0, 0.0, 0.0, 1.0, 0.0, 0.0, 0.0, 1.0, 0.0, 0.0, 0.0, 1.0, 0.0, 0.0, 0.0, 1.0, 0.0, 0.0, 0.0, 1.0, 0.0, 0.0, 0.0, 1.0, 0.0, 0.0, 0.0, 1.0, 0.0, 0.0, 0.0, 1.0, 0.0, 0.0, 0.0, 1.0, 0.0, 0.0, 0.0, 1.0, 0.0, 0.0, 0.0, 1.0, 0.0, 0.0, 0.0, 1.0, 0.0, 0.0, 0.0, 1.0, 0.0, 0.0, 0.0, 1.0, 0.0, 0.0, 0.0, 1.0, 0.0, 0.0, 0.0, 1.0, 0.0, 0.0, 0.0, 1.0, 0.0, 0.0, 0.0, 1.0, 0.0, 0.0, 0.0, 1.0, 0.0, 0.0, 0.0, 1.0, 0.0, 0.0, 0.0, 1.0, 0.0, 0.0, 0.0, 1.0, 0.0, 0.0, 0.0, 1.0, 0.0, 0.0, 0.0, 1.0, 0.0, 0.0, 0.0, 1.0, 0.0, 0.0, 0.0, 1.0, 0.0, 0.0, 0.0, 1.0, 0.0, 0.0, 0.0, 1.0, 0.0, 0.0, 0.0, 1.0, 0.0, 0.0, 0.0, 1.0, 0.0, 0.0, 0.0, 1.0, 0.0, 0.0, 0.0, 1.0, 0.0, 0.0, 0.0, 1.0, 0.0, 0.0, 0.0, 1.0, 0.0, 0.0, 0.0, 1.0, 0.0, 0.0, 0.0, 1.0, 0.0, 0.0, 0.0, 1.0, 0.0, 0.0, 0.0, 1.0, 0.0, 0.0, 0.0, 1.0, 0.0, 0.0, 0.0, 1.0, 0.0, 0.0, 0.0, 1.0, 0.0, 0.0, 0.0, 1.0, 0.0, 0.0, 0.0, 1.0, 0.0, 0.0, 0.0, 1.0, 0.0, 0.0, 0.0, 1.0, 0.0, 0.0, 0.0, 1.0, 0.0, 0.0, 0.0, 1.0, 0.0, 0.0, 0.0, 1.0, 0.0, 0.0, 0.0, 1.0, 0.0, 0.0, 0.0, 1.0, 0.0, 0.0, 0.0, 1.0, 0.0, 0.0, 0.0, 1.0, 0.0, 0.0, 0.0, 1.0, 0.0, 0.0, 0.0, 1.0, 0.0, 0.0, 0.0, 1.0, 0.0, 0.0, 0.0, 1.0, 0.0, 0.0, 0.0, 1.0, 0.0, 0.0, 0.0, 1.0, 0.0, 0.0, 0.0, 1.0, 0.0, 0.0, 0.0, 1.0, 0.0, 0.0, 0.0, 1.0, 0.0, 0.0, 0.0, 1.0, 0.0, 0.0, 0.0, 1.0, 0.0, 0.0, 0.0, 1.0, 0.0, 0.0, 0.0, 1.0, 0.0, 0.0, 0.0, 1.0, 0.0, 0.0, 0.0, 1.0, 0.0, 0.0, 0.0, 1.0, 0.0, 0.0, 0.0, 1.0, 0.0, 0.0, 0.0, 1.0, 0.0, 0.0, 0.0, 1.0, 0.0, 0.0, 0.0, 1.0, 0.0, 0.0, 0.0, 1.0, 0.0, 0.0, 0.0, 1.0, 0.0, 0.0, 0.0, 1.0, 0.0, 0.0, 0.0, 1.0, 0.0, 0.0, 0.0, 1.0, 0.0, 0.0, 0.0, 1.0, 0.0, 0.0, 0.0, 1.0, 0.0, 0.0, 0.0, 1.0, 0.0, 0.0, 0.0, 1.0, 0.0, 0.0, 0.0, 1.0, 0.0, 0.0, 0.0, 1.0, 0.0, 0.0, 0.0, 1.0, 0.0, 0.0, 0.0, 1.0, 0.0, 0.0, 0.0, 1.0, 0.0, 0.0, 0.0, 1.0, 0.0, 0.0, 0.0, 1.0, 0.0, 0.0, 0.0, 1.0, 0.0, 0.0, 0.0, 1.0, 0.0, 0.0, 0.0, 1.0, 0.0, 0.0, 0.0, 1.0, 0.0, 0.0, 0.0, 1.0, 0.0, 0.0, 0.0, 1.0, 0.0, 0.0, 0.0, 1.0, 0.0, 0.0, 0.0, 1.0, 0.0, 0.0, 0.0, 1.0, 0.0, 0.0, 0.0, 1.0, 0.0, 0.0, 0.0, 1.0, 0.0, 0.0, 0.0, 1.0, 0.0, 0.0, 0.0, 1.0, 0.0, 0.0, 0.0, 1.0, 0.0, 0.0, 0.0, 1.0, 0.0, 0.0, 0.0, 1.0, 0.0, 0.0, 0.0, 1.0, 0.0, 0.0, 0.0, 1.0, 0.0, 0.0, 0.0, 1.0, 0.0, 0.0, 0.0, 1.0, 0.0, 0.0, 0.0, 1.0, 0.0, 0.0, 0.0, 1.0, 0.0, 0.0, 0.0, 1.0, 0.0, 0.0, 0.0, 1.0, 0.0, 0.0, 0.0, 1.0, 0.0, 0.0, 0.0, 1.0, 0.0, 0.0, 0.0, 1.0, 0.0, 0.0, 0.0, 1.0, 0.0, 0.0, 0.0, 1.0, 0.0, 0.0, 0.0, 1.0, 0.0, 0.0, 0.0, 1.0, 0.0, 0.0, 0.0, 1.0, 0.0, 0.0, 0.0, 1.0, 0.0, 0.0, 0.0, 1.0, 0.0, 0.0, 0.0, 1.0, 0.0, 0.0, 0.0, 1.0, 0.0, 0.0, 0.0, 1.0, 0.0, 0.0, 0.0, 1.0, 0.0, 0.0, 0.0, 1.0, 0.0, 0.0, 0.0, 1.0, 0.0, 0.0, 0.0, 1.0, 0.0, 0.0, 0.0, 1.0, 0.0, 0.0, 0.0, 1.0, 0.0, 0.0, 0.0, 1.0, 0.0, 0.0, 0.0, 1.0, 0.0, 0.0, 0.0, 1.0, 0.0, 0.0, 0.0, 1.0, 0.0, 0.0, 0.0, 1.0, 0.0, 0.0, 0.0, 1.0, 0.0, 0.0, 0.0, 1.0, 0.0, 0.0, 0.0, 1.0, 0.0, 0.0, 0.0, 1.0, 0.0, 0.0, 0.0, 1.0, 0.0, 0.0, 0.0, 1.0, 0.0, 0.0, 0.0, 1.0, 0.0, 0.0, 0.0, 1.0, 0.0, 0.0, 0.0, 1.0, 0.0, 0.0, 0.0, 1.0, 0.0, 0.0, 0.0, 1.0, 0.0, 0.0, 0.0, 1.0, 0.0, 0.0, 0.0, 1.0, 0.0, 0.0, 0.0, 1.0, 0.0, 0.0, 0.0, 1.0, 0.0, 0.0, 0.0, 1.0, 0.0, 0.0, 0.0, 1.0, 0.0, 0.0, 0.0, 1.0, 0.0, 0.0, 0.0, 1.0, 0.0, 0.0, 0.0, 1.0, 0.0, 0.0, 0.0, 1.0, 0.0, 0.0, 0.0, 1.0, 0.0, 0.0, 0.0, 1.0, 0.0, 0.0, 0.0, 1.0, 0.0, 0.0, 0.0, 1.0, 0.0, 0.0, 0.0, 1.0, 0.0, 0.0, 0.0, 1.0, 0.0, 0.0, 0.0, 1.0, 0.0, 0.0, 0.0, 1.0, 0.0, 0.0, 0.0, 1.0, 0.0, 0.0, 0.0, 1.0, 0.0, 0.0, 0.0, 1.0, 0.0, 0.0, 0.0, 1.0, 0.0, 0.0, 0.0, 1.0, 0.0, 0.0, 0.0, 1.0, 0.0, 0.0, 0.0, 1.0, 0.0, 0.0, 0.0, 1.0, 0.0, 0.0, 0.0, 1.0, 0.0, 0.0, 0.0, 1.0, 0.0, 0.0, 0.0, 1.0, 0.0, 0.0, 0.0, 1.0, 0.0, 0.0, 0.0, 1.0, 0.0, 0.0, 0.0, 1.0, 0.0, 0.0, 0.0, 1.0, 0.0, 0.0, 0.0, 1.0, 0.0, 0.0, 0.0, 1.0, 0.0, 0.0, 0.0, 1.0, 0.0, 0.0, 0.0, 1.0, 0.0, 0.0, 0.0, 1.0, 0.0, 0.0, 0.0, 1.0, 0.0, 0.0, 0.0, 1.0, 0.0, 0.0, 0.0, 1.0, 0.0, 0.0, 0.0, 1.0, 0.0, 0.0, 0.0, 1.0, 0.0, 0.0, 0.0, 1.0, 0.0, 0.0, 0.0, 1.0, 0.0, 0.0, 0.0, 1.0, 0.0, 0.0, 0.0, 1.0, 0.0, 0.0, 0.0, 1.0, 0.0, 0.0, 0.0, 1.0, 0.0, 0.0, 0.0, 1.0, 0.0, 0.0, 0.0, 1.0, 0.0, 0.0, 0.0, 1.0, 0.0, 0.0, 0.0, 1.0, 0.0, 0.0, 0.0, 1.0, 0.0, 0.0, 0.0, 1.0, 0.0, 0.0, 0.0, 1.0, 0.0, 0.0, 0.0, 1.0, 0.0, 0.0, 0.0, 1.0, 0.0, 0.0, 0.0, 1.0, 0.0, 0.0, 0.0, 1.0, 0.0, 0.0, 0.0, 1.0, 0.0, 0.0, 0.0, 1.0, 0.0, 0.0, 0.0, 1.0, 0.0, 0.0, 0.0, 1.0, 0.0, 0.0, 0.0, 1.0, 0.0, 0.0, 0.0, 1.0, 0.0, 0.0, 0.0, 1.0, 0.0, 0.0, 0.0, 1.0, 0.0, 0.0, 0.0, 1.0, 0.0, 0.0, 0.0, 1.0, 0.0, 0.0, 0.0, 1.0, 0.0, 0.0, 0.0, 1.0, 0.0, 0.0, 0.0, 1.0, 0.0, 0.0, 0.0, 1.0, 0.0, 0.0, 0.0, 1.0, 0.0, 0.0, 0.0, 1.0, 0.0, 0.0, 0.0, 1.0, 0.0, 0.0, 0.0, 1.0, 0.0, 0.0, 0.0, 1.0, 0.0, 0.0, 0.0, 1.0, 0.0, 0.0, 0.0, 1.0, 0.0, 0.0, 0.0, 1.0, 0.0, 0.0, 0.0, 1.0, 0.0, 0.0, 0.0, 1.0, 0.0, 0.0, 0.0, 1.0, 0.0, 0.0, 0.0, 1.0, 0.0, 0.0, 0.0, 1.0, 0.0, 0.0, 0.0, 1.0, 0.0, 0.0, 0.0, 1.0, 0.0, 0.0, 0.0, 1.0, 0.0, 0.0, 0.0, 1.0, 0.0, 0.0, 0.0, 1.0, 0.0, 0.0, 0.0, 1.0, 0.0, 0.0, 0.0, 1.0, 0.0, 0.0, 0.0, 1.0, 0.0, 0.0, 0.0, 1.0, 0.0, 0.0, 0.0, 1.0, 0.0, 0.0, 0.0, 1.0, 0.0, 0.0, 0.0, 1.0, 0.0, 0.0, 0.0, 1.0, 0.0, 0.0, 0.0, 1.0, 0.0, 0.0, 0.0, 1.0, 0.0, 0.0, 0.0, 1.0, 0.0, 0.0, 0.0, 1.0, 0.0, 0.0, 0.0, 1.0, 0.0, 0.0, 0.0, 1.0, 0.0, 0.0, 0.0, 1.0, 0.0, 0.0, 0.0, 1.0, 0.0, 0.0, 0.0, 1.0, 0.0, 0.0, 0.0, 1.0, 0.0, 0.0, 0.0, 1.0, 0.0, 0.0, 0.0, 1.0, 0.0, 0.0, 0.0, 1.0, 0.0, 0.0, 0.0, 1.0, 0.0, 0.0, 0.0, 1.0, 0.0, 0.0, 0.0, 1.0, 0.0, 0.0, 0.0, 1.0, 0.0, 0.0, 0.0, 1.0, 0.0, 0.0, 0.0, 1.0, 0.0, 0.0, 0.0, 1.0, 0.0, 0.0, 0.0, 1.0, 0.0, 0.0, 0.0, 1.0, 0.0, 0.0, 0.0, 1.0, 0.0, 0.0, 0.0, 1.0, 0.0, 0.0, 0.0, 1.0, 0.0, 0.0, 0.0, 1.0, 0.0, 0.0, 0.0, 1.0, 0.0, 0.0, 0.0, 1.0, 0.0, 0.0, 0.0, 1.0, 0.0, 0.0, 0.0, 1.0, 0.0, 0.0, 0.0, 1.0, 0.0, 0.0, 0.0, 1.0, 0.0, 0.0, 0.0, 1.0, 0.0, 0.0, 0.0, 1.0, 0.0, 0.0, 0.0, 1.0, 0.0, 0.0, 0.0, 1.0, 0.0, 0.0, 0.0, 1.0, 0.0, 0.0, 0.0, 1.0, 0.0, 0.0, 0.0, 1.0, 0.0, 0.0, 0.0, 1.0, 0.0, 0.0, 0.0, 1.0, 0.0, 0.0, 0.0, 1.0, 0.0, 0.0, 0.0, 1.0, 0.0, 0.0, 0.0, 1.0, 0.0, 0.0, 0.0, 1.0, 0.0, 0.0, 0.0, 1.0, 0.0, 0.0, 0.0, 1.0, 0.0, 0.0, 0.0, 1.0, 0.0, 0.0, 0.0, 1.0, 0.0, 0.0, 0.0, 1.0, 0.0, 0.0, 0.0, 1.0, 0.0, 0.0, 0.0, 1.0, 0.0, 0.0, 0.0, 1.0, 0.0, 0.0, 0.0, 1.0, 0.0, 0.0, 0.0, 1.0, 0.0, 0.0, 0.0, 1.0, 0.0, 0.0, 0.0, 1.0, 0.0, 0.0, 0.0, 1.0, 0.0, 0.0, 0.0, 1.0, 0.0, 0.0, 0.0, 1.0, 0.0, 0.0, 0.0, 1.0, 0.0, 0.0, 0.0, 1.0, 0.0, 0.0, 0.0, 1.0, 0.0, 0.0, 0.0, 1.0, 0.0, 0.0, 0.0, 1.0, 0.0, 0.0, 0.0, 1.0, 0.0, 0.0, 0.0, 1.0, 0.0, 0.0, 0.0, 1.0, 0.0, 0.0, 0.0, 1.0, 0.0, 0.0, 0.0, 1.0, 0.0, 0.0, 0.0, 1.0, 0.0, 0.0, 0.0, 1.0, 0.0, 0.0, 0.0, 1.0, 0.0, 0.0, 0.0, 1.0, 0.0, 0.0, 0.0, 1.0, 0.0, 0.0, 0.0, 1.0, 0.0, 0.0, 0.0, 1.0, 0.0, 0.0, 0.0, 1.0, 0.0, 0.0, 0.0, 1.0, 0.0, 0.0, 0.0, 1.0, 0.0, 0.0, 0.0, 1.0, 0.0, 0.0, 0.0, 1.0, 0.0, 0.0, 0.0, 1.0, 0.0, 0.0, 0.0, 1.0, 0.0, 0.0, 0.0, 1.0, 0.0, 0.0, 0.0, 1.0, 0.0, 0.0, 0.0, 1.0, 0.0, 0.0, 0.0, 1.0, 0.0, 0.0, 0.0, 1.0, 0.0, 0.0, 0.0, 1.0, 0.0, 0.0, 0.0, 1.0, 0.0, 0.0, 0.0, 1.0, 0.0, 0.0, 0.0, 1.0, 0.0, 0.0, 0.0, 1.0, 0.0, 0.0, 0.0, 1.0, 0.0, 0.0, 0.0, 1.0, 0.0, 0.0, 0.0, 1.0, 0.0, 0.0, 0.0, 1.0, 0.0, 0.0, 0.0, 1.0, 0.0, 0.0, 0.0, 1.0, 0.0, 0.0, 0.0, 1.0, 0.0, 0.0, 0.0, 1.0, 0.0, 0.0, 0.0, 1.0, 0.0, 0.0, 0.0, 1.0, 0.0, 0.0, 0.0, 1.0, 0.0, 0.0, 0.0, 1.0, 0.0, 0.0, 0.0, 1.0, 0.0, 0.0, 0.0, 1.0, 0.0, 0.0, 0.0, 1.0, 0.0, 0.0, 0.0, 1.0, 0.0, 0.0, 0.0, 1.0, 0.0, 0.0, 0.0, 1.0, 0.0, 0.0, 0.0, 1.0, 0.0, 0.0, 0.0, 1.0, 0.0, 0.0, 0.0, 1.0, 0.0, 0.0, 0.0, 1.0, 0.0, 0.0, 0.0, 1.0, 0.0, 0.0, 0.0, 1.0, 0.0, 0.0, 0.0, 1.0, 0.0, 0.0, 0.0, 1.0, 0.0, 0.0, 0.0, 1.0, 0.0, 0.0, 0.0, 1.0, 0.0, 0.0, 0.0, 1.0, 0.0, 0.0, 0.0, 1.0, 0.0, 0.0, 0.0, 1.0, 0.0, 0.0, 0.0, 1.0, 0.0, 0.0, 0.0, 1.0, 0.0, 0.0, 0.0, 1.0, 0.0, 0.0, 0.0, 1.0, 0.0, 0.0, 0.0, 1.0, 0.0, 0.0, 0.0, 1.0, 0.0, 0.0, 0.0, 1.0, 0.0, 0.0, 0.0, 1.0, 0.0, 0.0, 0.0, 1.0, 0.0, 0.0, 0.0, 1.0, 0.0, 0.0, 0.0, 1.0, 0.0, 0.0, 0.0, 1.0, 0.0, 0.0, 0.0, 1.0, 0.0, 0.0, 0.0, 1.0, 0.0, 0.0, 0.0, 1.0, 0.0, 0.0, 0.0, 1.0, 0.0, 0.0, 0.0, 1.0, 0.0, 0.0, 0.0, 1.0, 0.0, 0.0, 0.0, 1.0, 0.0, 0.0, 0.0, 1.0, 0.0, 0.0, 0.0, 1.0, 0.0, 0.0, 0.0, 1.0, 0.0, 0.0, 0.0, 1.0, 0.0, 0.0, 0.0, 1.0, 0.0, 0.0, 0.0, 1.0, 0.0, 0.0, 0.0, 1.0, 0.0, 0.0, 0.0, 1.0, 0.0, 0.0, 0.0, 1.0, 0.0, 0.0, 0.0, 1.0, 0.0, 0.0, 0.0, 1.0, 0.0, 0.0, 0.0, 1.0, 0.0, 0.0, 0.0, 1.0, 0.0, 0.0, 0.0, 1.0, 0.0, 0.0, 0.0, 1.0, 0.0, 0.0, 0.0, 1.0, 0.0, 0.0, 0.0, 1.0, 0.0, 0.0, 0.0, 1.0, 0.0, 0.0, 0.0, 1.0, 0.0, 0.0, 0.0, 1.0, 0.0, 0.0, 0.0, 1.0, 0.0, 0.0, 0.0, 1.0, 0.0, 0.0, 0.0, 1.0, 0.0, 0.0, 0.0, 1.0, 0.0, 0.0, 0.0, 1.0, 0.0, 0.0, 0.0, 1.0, 0.0, 0.0, 0.0, 1.0, 0.0, 0.0, 0.0, 1.0, 0.0, 0.0, 0.0, 1.0, 0.0, 0.0, 0.0, 1.0, 0.0, 0.0, 0.0, 1.0, 0.0, 0.0, 0.0, 1.0, 0.0, 0.0, 0.0, 1.0, 0.0, 0.0, 0.0, 1.0, 0.0, 0.0, 0.0, 1.0, 0.0, 0.0, 0.0, 1.0, 0.0, 0.0, 0.0, 1.0, 0.0, 0.0, 0.0, 1.0, 0.0, 0.0, 0.0, 1.0, 0.0, 0.0, 0.0, 1.0, 0.0, 0.0, 0.0, 1.0, 0.0, 0.0, 0.0, 1.0, 0.0, 0.0, 0.0, 1.0, 0.0, 0.0, 0.0, 1.0, 0.0, 0.0, 0.0, 1.0, 0.0, 0.0, 0.0, 1.0, 0.0, 0.0, 0.0, 1.0, 0.0, 0.0, 0.0, 1.0, 0.0, 0.0, 0.0, 1.0, 0.0, 0.0, 0.0, 1.0, 0.0, 0.0, 0.0, 1.0, 0.0, 0.0, 0.0, 1.0, 0.0, 0.0, 0.0, 1.0, 0.0, 0.0, 0.0, 1.0, 0.0, 0.0, 0.0, 1.0, 0.0, 0.0, 0.0, 1.0, 0.0, 0.0, 0.0, 1.0, 0.0, 0.0, 0.0, 1.0, 0.0, 0.0, 0.0, 1.0, 0.0, 0.0, 0.0, 1.0, 0.0, 0.0, 0.0, 1.0, 0.0, 0.0, 0.0, 1.0, 0.0, 0.0, 0.0, 1.0, 0.0, 0.0, 0.0, 1.0, 0.0, 0.0, 0.0, 1.0, 0.0, 0.0, 0.0, 1.0, 0.0, 0.0, 0.0, 1.0, 0.0, 0.0, 0.0, 1.0, 0.0, 0.0, 0.0, 1.0, 0.0, 0.0, 0.0, 1.0, 0.0, 0.0, 0.0, 1.0, 0.0, 0.0, 0.0, 1.0, 0.0, 0.0, 0.0, 1.0, 0.0, 0.0, 0.0, 1.0, 0.0, 0.0, 0.0, 1.0, 0.0, 0.0, 0.0, 1.0, 0.0, 0.0, 0.0, 1.0, 0.0, 0.0, 0.0, 1.0, 0.0, 0.0, 0.0, 1.0, 0.0, 0.0, 0.0, 1.0, 0.0, 0.0, 0.0, 1.0, 0.0, 0.0, 0.0, 1.0, 0.0, 0.0, 0.0, 1.0, 0.0, 0.0, 0.0, 1.0, 0.0, 0.0, 0.0, 1.0, 0.0, 0.0, 0.0, 1.0, 0.0, 0.0, 0.0, 1.0, 0.0, 0.0, 0.0, 1.0, 0.0, 0.0, 0.0, 1.0, 0.0, 0.0, 0.0, 1.0, 0.0, 0.0, 0.0, 1.0, 0.0, 0.0, 0.0, 1.0, 0.0, 0.0, 0.0, 1.0, 0.0, 0.0, 0.0, 1.0, 0.0, 0.0, 0.0, 1.0, 0.0, 0.0, 0.0, 1.0, 0.0, 0.0, 0.0, 1.0, 0.0, 0.0, 0.0, 1.0, 0.0, 0.0, 0.0, 1.0, 0.0, 0.0, 0.0, 1.0, 0.0, 0.0, 0.0, 1.0, 0.0, 0.0, 0.0, 1.0, 0.0, 0.0, 0.0, 1.0, 0.0, 0.0, 0.0, 1.0, 0.0, 0.0, 0.0, 1.0, 0.0, 0.0, 0.0, 1.0, 0.0, 0.0, 0.0, 1.0, 0.0, 0.0, 0.0, 1.0, 0.0, 0.0, 0.0, 1.0, 0.0, 0.0, 0.0, 1.0, 0.0, 0.0, 0.0, 1.0, 0.0, 0.0, 0.0, 1.0, 0.0, 0.0, 0.0, 1.0, 0.0, 0.0, 0.0, 1.0, 0.0, 0.0, 0.0, 1.0, 0.0, 0.0, 0.0, 1.0, 0.0, 0.0, 0.0, 1.0, 0.0, 0.0, 0.0, 1.0, 0.0, 0.0, 0.0, 1.0, 0.0, 0.0, 0.0, 1.0, 0.0, 0.0, 0.0, 1.0, 0.0, 0.0, 0.0, 1.0, 0.0, 0.0, 0.0, 1.0, 0.0, 0.0, 0.0, 1.0, 0.0, 0.0, 0.0, 1.0, 0.0, 0.0, 0.0, 1.0, 0.0, 0.0, 0.0, 1.0, 0.0, 0.0, 0.0, 1.0, 0.0, 0.0, 0.0, 1.0, 0.0, 0.0, 0.0, 1.0, 0.0, 0.0, 0.0, 1.0, 0.0, 0.0, 0.0, 1.0, 0.0, 0.0, 0.0, 1.0, 0.0, 0.0, 0.0, 1.0, 0.0, 0.0, 0.0, 1.0, 0.0, 0.0, 0.0, 1.0, 0.0, 0.0, 0.0, 1.0, 0.0, 0.0, 0.0, 1.0, 0.0, 0.0, 0.0, 1.0, 0.0, 0.0, 0.0, 1.0, 0.0, 0.0, 0.0, 1.0, 0.0, 0.0, 0.0, 1.0, 0.0, 0.0, 0.0, 1.0, 0.0, 0.0, 0.0, 1.0, 0.0, 0.0, 0.0, 1.0, 0.0, 0.0, 0.0, 1.0, 0.0, 0.0, 0.0, 1.0, 0.0, 0.0, 0.0, 1.0, 0.0, 0.0, 0.0, 1.0, 0.0, 0.0, 0.0, 1.0, 0.0, 0.0, 0.0, 1.0, 0.0, 0.0, 0.0, 1.0, 0.0, 0.0, 0.0, 1.0, 0.0, 0.0, 0.0, 1.0, 0.0, 0.0, 0.0, 1.0, 0.0, 0.0, 0.0, 1.0, 0.0, 0.0, 0.0, 1.0, 0.0, 0.0, 0.0, 1.0, 0.0, 0.0, 0.0, 1.0, 0.0, 0.0, 0.0, 1.0, 0.0, 0.0, 0.0, 1.0, 0.0, 0.0, 0.0, 1.0, 0.0, 0.0, 0.0, 1.0, 0.0, 0.0, 0.0, 1.0, 0.0, 0.0, 0.0, 1.0, 0.0, 0.0, 0.0, 1.0, 0.0, 0.0, 0.0, 1.0, 0.0, 0.0, 0.0, 1.0, 0.0, 0.0, 0.0, 1.0, 0.0, 0.0, 0.0, 1.0, 0.0, 0.0, 0.0, 1.0, 0.0, 0.0, 0.0, 1.0, 0.0, 0.0, 0.0, 1.0, 0.0, 0.0, 0.0, 1.0, 0.0, 0.0, 0.0, 1.0, 0.0, 0.0, 0.0, 1.0, 0.0, 0.0, 0.0, 1.0, 0.0, 0.0, 0.0, 1.0, 0.0, 0.0, 0.0, 1.0, 0.0, 0.0, 0.0, 1.0, 0.0, 0.0, 0.0, 1.0, 0.0, 0.0, 0.0, 1.0, 0.0, 0.0, 0.0, 1.0, 0.0, 0.0, 0.0, 1.0, 0.0, 0.0, 0.0, 1.0, 0.0, 0.0, 0.0, 1.0, 0.0, 0.0, 0.0, 1.0, 0.0, 0.0, 0.0, 1.0, 0.0, 0.0, 0.0, 1.0, 0.0, 0.0, 0.0, 1.0, 0.0, 0.0, 0.0, 1.0, 0.0, 0.0, 0.0, 1.0, 0.0, 0.0, 0.0, 1.0, 0.0, 0.0, 0.0, 1.0, 0.0, 0.0, 0.0, 1.0, 0.0, 0.0, 0.0, 1.0, 0.0, 0.0, 0.0, 1.0, 0.0, 0.0, 0.0, 1.0, 0.0, 0.0, 0.0, 1.0, 0.0, 0.0, 0.0, 1.0, 0.0, 0.0, 0.0, 1.0, 0.0, 0.0, 0.0, 1.0, 0.0, 0.0, 0.0, 1.0, 0.0, 0.0, 0.0, 1.0, 0.0, 0.0, 0.0, 1.0, 0.0, 0.0, 0.0, 1.0, 0.0, 0.0, 0.0, 1.0, 0.0, 0.0, 0.0, 1.0, 0.0, 0.0, 0.0, 1.0, 0.0, 0.0, 0.0, 1.0, 0.0, 0.0, 0.0, 1.0, 0.0, 0.0, 0.0, 1.0, 0.0, 0.0, 0.0, 1.0, 0.0, 0.0, 0.0, 1.0, 0.0, 0.0, 0.0, 1.0, 0.0, 0.0, 0.0, 1.0, 0.0, 0.0, 0.0, 1.0, 0.0, 0.0, 0.0, 1.0, 0.3663, 0.3663, 0.3663, 1.0, 0.3663, 0.3663, 0.3663, 1.0, 0.3663, 0.3663, 0.3663, 1.0, 0.3663, 0.3663, 0.3663, 1.0, 0.3663, 0.3663, 0.3663, 1.0, 0.3663, 0.3663, 0.3663, 1.0, 0.3663, 0.3663, 0.3663, 1.0, 0.3663, 0.3663, 0.3663, 1.0, 0.3663, 0.3663, 0.3663, 1.0, 0.3663, 0.3663, 0.3663, 1.0, 0.3663, 0.3663, 0.3663, 1.0, 0.3663, 0.3663, 0.3663, 1.0, 0.3663, 0.3663, 0.3663, 1.0, 0.3663, 0.3663, 0.3663, 1.0, 0.3663, 0.3663, 0.3663, 1.0, 0.3663, 0.3663, 0.3663, 1.0, 0.3663, 0.3663, 0.3663, 1.0, 0.3663, 0.3663, 0.3663, 1.0, 0.3663, 0.3663, 0.3663, 1.0, 0.3663, 0.3663, 0.3663, 1.0, 0.3663, 0.3663, 0.3663, 1.0, 0.3663, 0.3663, 0.3663, 1.0, 0.3663, 0.3663, 0.3663, 1.0, 0.3663, 0.3663, 0.3663, 1.0, 0.3663, 0.3663, 0.3663, 1.0, 0.3663, 0.3663, 0.3663, 1.0, 0.3663, 0.3663, 0.3663, 1.0, 0.3663, 0.3663, 0.3663, 1.0, 0.3663, 0.3663, 0.3663, 1.0, 0.3663, 0.3663, 0.3663, 1.0, 0.3663, 0.3663, 0.3663, 1.0, 0.3663, 0.3663, 0.3663, 1.0, 0.3663, 0.3663, 0.3663, 1.0, 0.3663, 0.3663, 0.3663, 1.0, 0.3663, 0.3663, 0.3663, 1.0, 0.3663, 0.3663, 0.3663, 1.0, 0.05127, 0.05127, 0.05127, 1.0, 0.05127, 0.05127, 0.05127, 1.0, 0.05127, 0.05127, 0.05127, 1.0, 0.05127, 0.05127, 0.05127, 1.0, 0.05127, 0.05127, 0.05127, 1.0, 0.05127, 0.05127, 0.05127, 1.0, 0.05127, 0.05127, 0.05127, 1.0, 0.05127, 0.05127, 0.05127, 1.0, 0.3663, 0.3663, 0.3663, 1.0, 0.3663, 0.3663, 0.3663, 1.0, 0.3663, 0.3663, 0.3663, 1.0, 0.3663, 0.3663, 0.3663, 1.0, 0.3663, 0.3663, 0.3663, 1.0, 0.3663, 0.3663, 0.3663, 1.0, 0.3663, 0.3663, 0.3663, 1.0, 0.3663, 0.3663, 0.3663, 1.0, 0.05127, 0.05127, 0.05127, 1.0, 0.05127, 0.05127, 0.05127, 1.0, 0.05127, 0.05127, 0.05127, 1.0, 0.05127, 0.05127, 0.05127, 1.0, 0.05127, 0.05127, 0.05127, 1.0, 0.05127, 0.05127, 0.05127, 1.0, 0.05127, 0.05127, 0.05127, 1.0, 0.05127, 0.05127, 0.05127, 1.0, 0.3663, 0.3663, 0.3663, 1.0, 0.3663, 0.3663, 0.3663, 1.0, 0.3663, 0.3663, 0.3663, 1.0, 0.3663, 0.3663, 0.3663, 1.0, 0.3663, 0.3663, 0.3663, 1.0, 0.3663, 0.3663, 0.3663, 1.0, 0.3663, 0.3663, 0.3663, 1.0, 0.3663, 0.3663, 0.3663, 1.0, 0.05127, 0.05127, 0.05127, 1.0, 0.05127, 0.05127, 0.05127, 1.0, 0.05127, 0.05127, 0.05127, 1.0, 0.05127, 0.05127, 0.05127, 1.0, 0.05127, 0.05127, 0.05127, 1.0, 0.05127, 0.05127, 0.05127, 1.0, 0.05127, 0.05127, 0.05127, 1.0, 0.05127, 0.05127, 0.05127, 1.0, 0.3663, 0.3663, 0.3663, 1.0, 0.3663, 0.3663, 0.3663, 1.0, 0.3663, 0.3663, 0.3663, 1.0, 0.3663, 0.3663, 0.3663, 1.0, 0.3663, 0.3663, 0.3663, 1.0, 0.3663, 0.3663, 0.3663, 1.0, 0.3663, 0.3663, 0.3663, 1.0, 0.3663, 0.3663, 0.3663, 1.0, 0.05127, 0.05127, 0.05127, 1.0, 0.05127, 0.05127, 0.05127, 1.0, 0.05127, 0.05127, 0.05127, 1.0, 0.05127, 0.05127, 0.05127, 1.0, 0.05127, 0.05127, 0.05127, 1.0, 0.05127, 0.05127, 0.05127, 1.0, 0.05127, 0.05127, 0.05127, 1.0, 0.05127, 0.05127, 0.05127, 1.0, 0.3663, 0.3663, 0.3663, 1.0, 0.3663, 0.3663, 0.3663, 1.0, 0.3663, 0.3663, 0.3663, 1.0, 0.3663, 0.3663, 0.3663, 1.0, 0.3663, 0.3663, 0.3663, 1.0, 0.3663, 0.3663, 0.3663, 1.0, 0.3663, 0.3663, 0.3663, 1.0, 0.3663, 0.3663, 0.3663, 1.0, 0.05127, 0.05127, 0.05127, 1.0, 0.05127, 0.05127, 0.05127, 1.0, 0.05127, 0.05127, 0.05127, 1.0, 0.05127, 0.05127, 0.05127, 1.0, 0.05127, 0.05127, 0.05127, 1.0, 0.05127, 0.05127, 0.05127, 1.0, 0.05127, 0.05127, 0.05127, 1.0, 0.05127, 0.05127, 0.05127, 1.0, 0.3663, 0.3663, 0.3663, 1.0, 0.3663, 0.3663, 0.3663, 1.0, 0.3663, 0.3663, 0.3663, 1.0, 0.3663, 0.3663, 0.3663, 1.0, 0.3663, 0.3663, 0.3663, 1.0, 0.3663, 0.3663, 0.3663, 1.0, 0.3663, 0.3663, 0.3663, 1.0, 0.3663, 0.3663, 0.3663, 1.0, 0.05127, 0.05127, 0.05127, 1.0, 0.05127, 0.05127, 0.05127, 1.0, 0.05127, 0.05127, 0.05127, 1.0, 0.05127, 0.05127, 0.05127, 1.0, 0.05127, 0.05127, 0.05127, 1.0, 0.05127, 0.05127, 0.05127, 1.0, 0.05127, 0.05127, 0.05127, 1.0, 0.05127, 0.05127, 0.05127, 1.0, 0.3663, 0.3663, 0.3663, 1.0, 0.3663, 0.3663, 0.3663, 1.0, 0.3663, 0.3663, 0.3663, 1.0, 0.3663, 0.3663, 0.3663, 1.0, 0.3663, 0.3663, 0.3663, 1.0, 0.3663, 0.3663, 0.3663, 1.0, 0.3663, 0.3663, 0.3663, 1.0, 0.3663, 0.3663, 0.3663, 1.0, 0.05127, 0.05127, 0.05127, 1.0, 0.05127, 0.05127, 0.05127, 1.0, 0.05127, 0.05127, 0.05127, 1.0, 0.05127, 0.05127, 0.05127, 1.0, 0.05127, 0.05127, 0.05127, 1.0, 0.05127, 0.05127, 0.05127, 1.0, 0.05127, 0.05127, 0.05127, 1.0, 0.05127, 0.05127, 0.05127, 1.0, 0.3663, 0.3663, 0.3663, 1.0, 0.3663, 0.3663, 0.3663, 1.0, 0.3663, 0.3663, 0.3663, 1.0, 0.3663, 0.3663, 0.3663, 1.0, 0.3663, 0.3663, 0.3663, 1.0, 0.3663, 0.3663, 0.3663, 1.0, 0.3663, 0.3663, 0.3663, 1.0, 0.3663, 0.3663, 0.3663, 1.0, 0.05127, 0.05127, 0.05127, 1.0, 0.05127, 0.05127, 0.05127, 1.0, 0.05127, 0.05127, 0.05127, 1.0, 0.05127, 0.05127, 0.05127, 1.0, 0.05127, 0.05127, 0.05127, 1.0, 0.05127, 0.05127, 0.05127, 1.0, 0.05127, 0.05127, 0.05127, 1.0, 0.05127, 0.05127, 0.05127, 1.0, 0.3663, 0.3663, 0.3663, 1.0, 0.3663, 0.3663, 0.3663, 1.0, 0.3663, 0.3663, 0.3663, 1.0, 0.3663, 0.3663, 0.3663, 1.0, 0.3663, 0.3663, 0.3663, 1.0, 0.3663, 0.3663, 0.3663, 1.0, 0.3663, 0.3663, 0.3663, 1.0, 0.3663, 0.3663, 0.3663, 1.0, 0.05127, 0.05127, 0.05127, 1.0, 0.05127, 0.05127, 0.05127, 1.0, 0.05127, 0.05127, 0.05127, 1.0, 0.05127, 0.05127, 0.05127, 1.0, 0.05127, 0.05127, 0.05127, 1.0, 0.05127, 0.05127, 0.05127, 1.0, 0.05127, 0.05127, 0.05127, 1.0, 0.05127, 0.05127, 0.05127, 1.0, 0.3663, 0.3663, 0.3663, 1.0, 0.3663, 0.3663, 0.3663, 1.0, 0.3663, 0.3663, 0.3663, 1.0, 0.3663, 0.3663, 0.3663, 1.0, 0.3663, 0.3663, 0.3663, 1.0, 0.3663, 0.3663, 0.3663, 1.0, 0.3663, 0.3663, 0.3663, 1.0, 0.3663, 0.3663, 0.3663, 1.0, 0.05127, 0.05127, 0.05127, 1.0, 0.05127, 0.05127, 0.05127, 1.0, 0.05127, 0.05127, 0.05127, 1.0, 0.05127, 0.05127, 0.05127, 1.0, 0.05127, 0.05127, 0.05127, 1.0, 0.05127, 0.05127, 0.05127, 1.0, 0.05127, 0.05127, 0.05127, 1.0, 0.05127, 0.05127, 0.05127, 1.0, 0.3663, 0.3663, 0.3663, 1.0, 0.3663, 0.3663, 0.3663, 1.0, 0.3663, 0.3663, 0.3663, 1.0, 0.3663, 0.3663, 0.3663, 1.0, 0.3663, 0.3663, 0.3663, 1.0, 0.3663, 0.3663, 0.3663, 1.0, 0.3663, 0.3663, 0.3663, 1.0, 0.3663, 0.3663, 0.3663, 1.0, 0.05127, 0.05127, 0.05127, 1.0, 0.05127, 0.05127, 0.05127, 1.0, 0.05127, 0.05127, 0.05127, 1.0, 0.05127, 0.05127, 0.05127, 1.0, 0.05127, 0.05127, 0.05127, 1.0, 0.05127, 0.05127, 0.05127, 1.0, 0.05127, 0.05127, 0.05127, 1.0, 0.05127, 0.05127, 0.05127, 1.0, 0.3663, 0.3663, 0.3663, 1.0, 0.3663, 0.3663, 0.3663, 1.0, 0.3663, 0.3663, 0.3663, 1.0, 0.3663, 0.3663, 0.3663, 1.0, 0.3663, 0.3663, 0.3663, 1.0, 0.3663, 0.3663, 0.3663, 1.0, 0.3663, 0.3663, 0.3663, 1.0, 0.3663, 0.3663, 0.3663, 1.0, 0.05127, 0.05127, 0.05127, 1.0, 0.05127, 0.05127, 0.05127, 1.0, 0.05127, 0.05127, 0.05127, 1.0, 0.05127, 0.05127, 0.05127, 1.0, 0.05127, 0.05127, 0.05127, 1.0, 0.05127, 0.05127, 0.05127, 1.0, 0.05127, 0.05127, 0.05127, 1.0, 0.05127, 0.05127, 0.05127, 1.0, 0.3663, 0.3663, 0.3663, 1.0, 0.3663, 0.3663, 0.3663, 1.0, 0.3663, 0.3663, 0.3663, 1.0, 0.3663, 0.3663, 0.3663, 1.0, 0.3663, 0.3663, 0.3663, 1.0, 0.3663, 0.3663, 0.3663, 1.0, 0.3663, 0.3663, 0.3663, 1.0, 0.3663, 0.3663, 0.3663, 1.0, 0.05127, 0.05127, 0.05127, 1.0, 0.05127, 0.05127, 0.05127, 1.0, 0.05127, 0.05127, 0.05127, 1.0, 0.05127, 0.05127, 0.05127, 1.0, 0.05127, 0.05127, 0.05127, 1.0, 0.05127, 0.05127, 0.05127, 1.0, 0.05127, 0.05127, 0.05127, 1.0, 0.05127, 0.05127, 0.05127, 1.0, 0.3663, 0.3663, 0.3663, 1.0, 0.3663, 0.3663, 0.3663, 1.0, 0.3663, 0.3663, 0.3663, 1.0, 0.3663, 0.3663, 0.3663, 1.0, 0.3663, 0.3663, 0.3663, 1.0, 0.3663, 0.3663, 0.3663, 1.0, 0.3663, 0.3663, 0.3663, 1.0, 0.3663, 0.3663, 0.3663, 1.0, 0.05127, 0.05127, 0.05127, 1.0, 0.05127, 0.05127, 0.05127, 1.0, 0.05127, 0.05127, 0.05127, 1.0, 0.05127, 0.05127, 0.05127, 1.0, 0.05127, 0.05127, 0.05127, 1.0, 0.05127, 0.05127, 0.05127, 1.0, 0.05127, 0.05127, 0.05127, 1.0, 0.05127, 0.05127, 0.05127, 1.0, 0.3663, 0.3663, 0.3663, 1.0, 0.3663, 0.3663, 0.3663, 1.0, 0.3663, 0.3663, 0.3663, 1.0, 0.3663, 0.3663, 0.3663, 1.0, 0.3663, 0.3663, 0.3663, 1.0, 0.3663, 0.3663, 0.3663, 1.0, 0.3663, 0.3663, 0.3663, 1.0, 0.3663, 0.3663, 0.3663, 1.0, 0.05127, 0.05127, 0.05127, 1.0, 0.05127, 0.05127, 0.05127, 1.0, 0.05127, 0.05127, 0.05127, 1.0, 0.05127, 0.05127, 0.05127, 1.0, 0.05127, 0.05127, 0.05127, 1.0, 0.05127, 0.05127, 0.05127, 1.0, 0.05127, 0.05127, 0.05127, 1.0, 0.05127, 0.05127, 0.05127, 1.0, 0.3663, 0.3663, 0.3663, 1.0, 0.3663, 0.3663, 0.3663, 1.0, 0.3663, 0.3663, 0.3663, 1.0, 0.3663, 0.3663, 0.3663, 1.0, 0.3663, 0.3663, 0.3663, 1.0, 0.3663, 0.3663, 0.3663, 1.0, 0.3663, 0.3663, 0.3663, 1.0, 0.3663, 0.3663, 0.3663, 1.0, 0.05127, 0.05127, 0.05127, 1.0, 0.05127, 0.05127, 0.05127, 1.0, 0.05127, 0.05127, 0.05127, 1.0, 0.05127, 0.05127, 0.05127, 1.0, 0.05127, 0.05127, 0.05127, 1.0, 0.05127, 0.05127, 0.05127, 1.0, 0.05127, 0.05127, 0.05127, 1.0, 0.05127, 0.05127, 0.05127, 1.0, 0.3663, 0.3663, 0.3663, 1.0, 0.3663, 0.3663, 0.3663, 1.0, 0.3663, 0.3663, 0.3663, 1.0, 0.3663, 0.3663, 0.3663, 1.0, 0.3663, 0.3663, 0.3663, 1.0, 0.3663, 0.3663, 0.3663, 1.0, 0.3663, 0.3663, 0.3663, 1.0, 0.3663, 0.3663, 0.3663, 1.0, 0.05127, 0.05127, 0.05127, 1.0, 0.05127, 0.05127, 0.05127, 1.0, 0.05127, 0.05127, 0.05127, 1.0, 0.05127, 0.05127, 0.05127, 1.0, 0.05127, 0.05127, 0.05127, 1.0, 0.05127, 0.05127, 0.05127, 1.0, 0.05127, 0.05127, 0.05127, 1.0, 0.05127, 0.05127, 0.05127, 1.0, 0.3663, 0.3663, 0.3663, 1.0, 0.3663, 0.3663, 0.3663, 1.0, 0.3663, 0.3663, 0.3663, 1.0, 0.3663, 0.3663, 0.3663, 1.0, 0.3663, 0.3663, 0.3663, 1.0, 0.3663, 0.3663, 0.3663, 1.0, 0.3663, 0.3663, 0.3663, 1.0, 0.3663, 0.3663, 0.3663, 1.0, 0.05127, 0.05127, 0.05127, 1.0, 0.05127, 0.05127, 0.05127, 1.0, 0.05127, 0.05127, 0.05127, 1.0, 0.05127, 0.05127, 0.05127, 1.0, 0.05127, 0.05127, 0.05127, 1.0, 0.05127, 0.05127, 0.05127, 1.0, 0.05127, 0.05127, 0.05127, 1.0, 0.05127, 0.05127, 0.05127, 1.0, 0.3663, 0.3663, 0.3663, 1.0, 0.3663, 0.3663, 0.3663, 1.0, 0.3663, 0.3663, 0.3663, 1.0, 0.3663, 0.3663, 0.3663, 1.0, 0.3663, 0.3663, 0.3663, 1.0, 0.3663, 0.3663, 0.3663, 1.0, 0.3663, 0.3663, 0.3663, 1.0, 0.3663, 0.3663, 0.3663, 1.0, 0.05127, 0.05127, 0.05127, 1.0, 0.05127, 0.05127, 0.05127, 1.0, 0.05127, 0.05127, 0.05127, 1.0, 0.05127, 0.05127, 0.05127, 1.0, 0.05127, 0.05127, 0.05127, 1.0, 0.05127, 0.05127, 0.05127, 1.0, 0.05127, 0.05127, 0.05127, 1.0, 0.05127, 0.05127, 0.05127, 1.0, 0.3663, 0.3663, 0.3663, 1.0, 0.3663, 0.3663, 0.3663, 1.0, 0.3663, 0.3663, 0.3663, 1.0, 0.3663, 0.3663, 0.3663, 1.0, 0.3663, 0.3663, 0.3663, 1.0, 0.3663, 0.3663, 0.3663, 1.0, 0.3663, 0.3663, 0.3663, 1.0, 0.3663, 0.3663, 0.3663, 1.0, 0.05127, 0.05127, 0.05127, 1.0, 0.05127, 0.05127, 0.05127, 1.0, 0.05127, 0.05127, 0.05127, 1.0, 0.05127, 0.05127, 0.05127, 1.0, 0.05127, 0.05127, 0.05127, 1.0, 0.05127, 0.05127, 0.05127, 1.0, 0.05127, 0.05127, 0.05127, 1.0, 0.05127, 0.05127, 0.05127, 1.0, 0.3663, 0.3663, 0.3663, 1.0, 0.3663, 0.3663, 0.3663, 1.0, 0.3663, 0.3663, 0.3663, 1.0, 0.3663, 0.3663, 0.3663, 1.0, 0.3663, 0.3663, 0.3663, 1.0, 0.3663, 0.3663, 0.3663, 1.0, 0.3663, 0.3663, 0.3663, 1.0, 0.3663, 0.3663, 0.3663, 1.0, 0.05127, 0.05127, 0.05127, 1.0, 0.05127, 0.05127, 0.05127, 1.0, 0.05127, 0.05127, 0.05127, 1.0, 0.05127, 0.05127, 0.05127, 1.0, 0.05127, 0.05127, 0.05127, 1.0, 0.05127, 0.05127, 0.05127, 1.0, 0.05127, 0.05127, 0.05127, 1.0, 0.05127, 0.05127, 0.05127, 1.0, 0.3663, 0.3663, 0.3663, 1.0, 0.3663, 0.3663, 0.3663, 1.0, 0.3663, 0.3663, 0.3663, 1.0, 0.3663, 0.3663, 0.3663, 1.0, 0.3663, 0.3663, 0.3663, 1.0, 0.3663, 0.3663, 0.3663, 1.0, 0.3663, 0.3663, 0.3663, 1.0, 0.3663, 0.3663, 0.3663, 1.0, 0.05127, 0.05127, 0.05127, 1.0, 0.05127, 0.05127, 0.05127, 1.0, 0.05127, 0.05127, 0.05127, 1.0, 0.05127, 0.05127, 0.05127, 1.0, 0.05127, 0.05127, 0.05127, 1.0, 0.05127, 0.05127, 0.05127, 1.0, 0.05127, 0.05127, 0.05127, 1.0, 0.05127, 0.05127, 0.05127, 1.0, 0.3663, 0.3663, 0.3663, 1.0, 0.3663, 0.3663, 0.3663, 1.0, 0.3663, 0.3663, 0.3663, 1.0, 0.3663, 0.3663, 0.3663, 1.0, 0.3663, 0.3663, 0.3663, 1.0, 0.3663, 0.3663, 0.3663, 1.0, 0.3663, 0.3663, 0.3663, 1.0, 0.3663, 0.3663, 0.3663, 1.0, 0.05127, 0.05127, 0.05127, 1.0, 0.05127, 0.05127, 0.05127, 1.0, 0.05127, 0.05127, 0.05127, 1.0, 0.05127, 0.05127, 0.05127, 1.0, 0.05127, 0.05127, 0.05127, 1.0, 0.05127, 0.05127, 0.05127, 1.0, 0.05127, 0.05127, 0.05127, 1.0, 0.05127, 0.05127, 0.05127, 1.0, 0.3663, 0.3663, 0.3663, 1.0, 0.3663, 0.3663, 0.3663, 1.0, 0.3663, 0.3663, 0.3663, 1.0, 0.3663, 0.3663, 0.3663, 1.0, 0.3663, 0.3663, 0.3663, 1.0, 0.3663, 0.3663, 0.3663, 1.0, 0.3663, 0.3663, 0.3663, 1.0, 0.3663, 0.3663, 0.3663, 1.0, 0.05127, 0.05127, 0.05127, 1.0, 0.05127, 0.05127, 0.05127, 1.0, 0.05127, 0.05127, 0.05127, 1.0, 0.05127, 0.05127, 0.05127, 1.0, 0.05127, 0.05127, 0.05127, 1.0, 0.05127, 0.05127, 0.05127, 1.0, 0.05127, 0.05127, 0.05127, 1.0, 0.05127, 0.05127, 0.05127, 1.0, 0.3663, 0.3663, 0.3663, 1.0, 0.3663, 0.3663, 0.3663, 1.0, 0.3663, 0.3663, 0.3663, 1.0, 0.3663, 0.3663, 0.3663, 1.0, 0.3663, 0.3663, 0.3663, 1.0, 0.3663, 0.3663, 0.3663, 1.0, 0.3663, 0.3663, 0.3663, 1.0, 0.3663, 0.3663, 0.3663, 1.0, 0.05127, 0.05127, 0.05127, 1.0, 0.05127, 0.05127, 0.05127, 1.0, 0.05127, 0.05127, 0.05127, 1.0, 0.05127, 0.05127, 0.05127, 1.0, 0.05127, 0.05127, 0.05127, 1.0, 0.05127, 0.05127, 0.05127, 1.0, 0.05127, 0.05127, 0.05127, 1.0, 0.05127, 0.05127, 0.05127, 1.0, 0.3663, 0.3663, 0.3663, 1.0, 0.3663, 0.3663, 0.3663, 1.0, 0.3663, 0.3663, 0.3663, 1.0, 0.3663, 0.3663, 0.3663, 1.0, 0.3663, 0.3663, 0.3663, 1.0, 0.3663, 0.3663, 0.3663, 1.0, 0.3663, 0.3663, 0.3663, 1.0, 0.3663, 0.3663, 0.3663, 1.0, 0.05127, 0.05127, 0.05127, 1.0, 0.05127, 0.05127, 0.05127, 1.0, 0.05127, 0.05127, 0.05127, 1.0, 0.05127, 0.05127, 0.05127, 1.0, 0.05127, 0.05127, 0.05127, 1.0, 0.05127, 0.05127, 0.05127, 1.0, 0.05127, 0.05127, 0.05127, 1.0, 0.05127, 0.05127, 0.05127, 1.0, 0.3663, 0.3663, 0.3663, 1.0, 0.3663, 0.3663, 0.3663, 1.0, 0.3663, 0.3663, 0.3663, 1.0, 0.3663, 0.3663, 0.3663, 1.0, 0.3663, 0.3663, 0.3663, 1.0, 0.3663, 0.3663, 0.3663, 1.0, 0.3663, 0.3663, 0.3663, 1.0, 0.3663, 0.3663, 0.3663, 1.0, 0.05127, 0.05127, 0.05127, 1.0, 0.05127, 0.05127, 0.05127, 1.0, 0.05127, 0.05127, 0.05127, 1.0, 0.05127, 0.05127, 0.05127, 1.0, 0.05127, 0.05127, 0.05127, 1.0, 0.05127, 0.05127, 0.05127, 1.0, 0.05127, 0.05127, 0.05127, 1.0, 0.05127, 0.05127, 0.05127, 1.0, 0.3663, 0.3663, 0.3663, 1.0, 0.3663, 0.3663, 0.3663, 1.0, 0.3663, 0.3663, 0.3663, 1.0, 0.3663, 0.3663, 0.3663, 1.0, 0.3663, 0.3663, 0.3663, 1.0, 0.3663, 0.3663, 0.3663, 1.0, 0.3663, 0.3663, 0.3663, 1.0, 0.3663, 0.3663, 0.3663, 1.0, 0.05127, 0.05127, 0.05127, 1.0, 0.05127, 0.05127, 0.05127, 1.0, 0.05127, 0.05127, 0.05127, 1.0, 0.05127, 0.05127, 0.05127, 1.0, 0.05127, 0.05127, 0.05127, 1.0, 0.05127, 0.05127, 0.05127, 1.0, 0.05127, 0.05127, 0.05127, 1.0, 0.05127, 0.05127, 0.05127, 1.0, 0.3663, 0.3663, 0.3663, 1.0, 0.3663, 0.3663, 0.3663, 1.0, 0.3663, 0.3663, 0.3663, 1.0, 0.3663, 0.3663, 0.3663, 1.0, 0.3663, 0.3663, 0.3663, 1.0, 0.3663, 0.3663, 0.3663, 1.0, 0.3663, 0.3663, 0.3663, 1.0, 0.3663, 0.3663, 0.3663, 1.0, 0.05127, 0.05127, 0.05127, 1.0, 0.05127, 0.05127, 0.05127, 1.0, 0.05127, 0.05127, 0.05127, 1.0, 0.05127, 0.05127, 0.05127, 1.0, 0.3663, 0.3663, 0.3663, 1.0, 0.3663, 0.3663, 0.3663, 1.0, 0.3663, 0.3663, 0.3663, 1.0, 0.3663, 0.3663, 0.3663, 1.0, 0.3663, 0.3663, 0.3663, 1.0, 0.3663, 0.3663, 0.3663, 1.0, 0.3663, 0.3663, 0.3663, 1.0, 0.3663, 0.3663, 0.3663, 1.0, 0.05127, 0.05127, 0.05127, 1.0, 0.05127, 0.05127, 0.05127, 1.0, 0.05127, 0.05127, 0.05127, 1.0, 0.05127, 0.05127, 0.05127, 1.0, 0.05127, 0.05127, 0.05127, 1.0, 0.05127, 0.05127, 0.05127, 1.0, 0.05127, 0.05127, 0.05127, 1.0, 0.05127, 0.05127, 0.05127, 1.0, 0.3663, 0.3663, 0.3663, 1.0, 0.3663, 0.3663, 0.3663, 1.0, 0.3663, 0.3663, 0.3663, 1.0, 0.3663, 0.3663, 0.3663, 1.0, 0.3663, 0.3663, 0.3663, 1.0, 0.3663, 0.3663, 0.3663, 1.0, 0.3663, 0.3663, 0.3663, 1.0, 0.3663, 0.3663, 0.3663, 1.0, 0.05127, 0.05127, 0.05127, 1.0, 0.05127, 0.05127, 0.05127, 1.0, 0.05127, 0.05127, 0.05127, 1.0, 0.05127, 0.05127, 0.05127, 1.0, 0.05127, 0.05127, 0.05127, 1.0, 0.05127, 0.05127, 0.05127, 1.0, 0.05127, 0.05127, 0.05127, 1.0, 0.05127, 0.05127, 0.05127, 1.0, 0.3663, 0.3663, 0.3663, 1.0, 0.3663, 0.3663, 0.3663, 1.0, 0.3663, 0.3663, 0.3663, 1.0, 0.3663, 0.3663, 0.3663, 1.0, 0.3663, 0.3663, 0.3663, 1.0, 0.3663, 0.3663, 0.3663, 1.0, 0.3663, 0.3663, 0.3663, 1.0, 0.3663, 0.3663, 0.3663, 1.0, 0.05127, 0.05127, 0.05127, 1.0, 0.05127, 0.05127, 0.05127, 1.0, 0.05127, 0.05127, 0.05127, 1.0, 0.05127, 0.05127, 0.05127, 1.0, 0.05127, 0.05127, 0.05127, 1.0, 0.05127, 0.05127, 0.05127, 1.0, 0.05127, 0.05127, 0.05127, 1.0, 0.05127, 0.05127, 0.05127, 1.0, 0.3663, 0.3663, 0.3663, 1.0, 0.3663, 0.3663, 0.3663, 1.0, 0.3663, 0.3663, 0.3663, 1.0, 0.3663, 0.3663, 0.3663, 1.0, 0.3663, 0.3663, 0.3663, 1.0, 0.3663, 0.3663, 0.3663, 1.0, 0.3663, 0.3663, 0.3663, 1.0, 0.3663, 0.3663, 0.3663, 1.0, 0.3663, 0.3663, 0.3663, 1.0, 0.3663, 0.3663, 0.3663, 1.0, 0.3663, 0.3663, 0.3663, 1.0, 0.3663, 0.3663, 0.3663, 1.0, 0.3663, 0.3663, 0.3663, 1.0, 0.3663, 0.3663, 0.3663, 1.0, 0.3663, 0.3663, 0.3663, 1.0, 0.3663, 0.3663, 0.3663, 1.0, 0.3663, 0.3663, 0.3663, 1.0, 0.3663, 0.3663, 0.3663, 1.0, 0.3663, 0.3663, 0.3663, 1.0, 0.3663, 0.3663, 0.3663, 1.0, 0.3663, 0.3663, 0.3663, 1.0, 0.3663, 0.3663, 0.3663, 1.0, 0.3663, 0.3663, 0.3663, 1.0, 0.3663, 0.3663, 0.3663, 1.0, 0.3663, 0.3663, 0.3663, 1.0, 0.3663, 0.3663, 0.3663, 1.0, 0.3663, 0.3663, 0.3663, 1.0, 0.3663, 0.3663, 0.3663, 1.0, 0.3663, 0.3663, 0.3663, 1.0, 0.3663, 0.3663, 0.3663, 1.0, 0.3663, 0.3663, 0.3663, 1.0, 0.3663, 0.3663, 0.3663, 1.0, 0.3663, 0.3663, 0.3663, 1.0, 0.3663, 0.3663, 0.3663, 1.0, 0.3663, 0.3663, 0.3663, 1.0, 0.3663, 0.3663, 0.3663, 1.0, 0.3663, 0.3663, 0.3663, 1.0, 0.3663, 0.3663, 0.3663, 1.0, 0.3663, 0.3663, 0.3663, 1.0, 0.3663, 0.3663, 0.3663, 1.0, 0.3663, 0.3663, 0.3663, 1.0, 0.3663, 0.3663, 0.3663, 1.0, 0.3663, 0.3663, 0.3663, 1.0, 0.3663, 0.3663, 0.3663, 1.0, 0.3663, 0.3663, 0.3663, 1.0, 0.3663, 0.3663, 0.3663, 1.0, 0.3663, 0.3663, 0.3663, 1.0, 0.3663, 0.3663, 0.3663, 1.0, 0.3663, 0.3663, 0.3663, 1.0, 0.3663, 0.3663, 0.3663, 1.0, 0.3663, 0.3663, 0.3663, 1.0, 0.3663, 0.3663, 0.3663, 1.0, 0.3663, 0.3663, 0.3663, 1.0, 0.3663, 0.3663, 0.3663, 1.0, 0.3663, 0.3663, 0.3663, 1.0, 0.3663, 0.3663, 0.3663, 1.0, 0.3663, 0.3663, 0.3663, 1.0, 0.3663, 0.3663, 0.3663, 1.0, 0.3663, 0.3663, 0.3663, 1.0, 0.3663, 0.3663, 0.3663, 1.0, 0.3663, 0.3663, 0.3663, 1.0, 0.3663, 0.3663, 0.3663, 1.0, 0.3663, 0.3663, 0.3663, 1.0, 0.3663, 0.3663, 0.3663, 1.0, 0.3663, 0.3663, 0.3663, 1.0, 0.3663, 0.3663, 0.3663, 1.0, 0.3663, 0.3663, 0.3663, 1.0, 0.3663, 0.3663, 0.3663, 1.0, 0.3663, 0.3663, 0.3663, 1.0, 0.3663, 0.3663, 0.3663, 1.0, 0.3663, 0.3663, 0.3663, 1.0, 0.3663, 0.3663, 0.3663, 1.0, 0.3663, 0.3663, 0.3663, 1.0, 0.3663, 0.3663, 0.3663, 1.0, 0.3663, 0.3663, 0.3663, 1.0, 0.3663, 0.3663, 0.3663, 1.0, 0.3663, 0.3663, 0.3663, 1.0, 0.3663, 0.3663, 0.3663, 1.0, 0.3663, 0.3663, 0.3663, 1.0, 0.3663, 0.3663, 0.3663, 1.0, 0.3663, 0.3663, 0.3663, 1.0, 0.3663, 0.3663, 0.3663, 1.0, 0.3663, 0.3663, 0.3663, 1.0, 0.3663, 0.3663, 0.3663, 1.0, 0.3663, 0.3663, 0.3663, 1.0, 0.3663, 0.3663, 0.3663, 1.0, 0.3663, 0.3663, 0.3663, 1.0, 0.3663, 0.3663, 0.3663, 1.0, 0.3663, 0.3663, 0.3663, 1.0, 0.3663, 0.3663, 0.3663, 1.0, 0.3663, 0.3663, 0.3663, 1.0, 0.3663, 0.3663, 0.3663, 1.0, 0.3663, 0.3663, 0.3663, 1.0, 0.3663, 0.3663, 0.3663, 1.0, 0.3663, 0.3663, 0.3663, 1.0, 0.3663, 0.3663, 0.3663, 1.0, 0.3663, 0.3663, 0.3663, 1.0, 0.3663, 0.3663, 0.3663, 1.0, 0.3663, 0.3663, 0.3663, 1.0, 0.3663, 0.3663, 0.3663, 1.0, 0.3663, 0.3663, 0.3663, 1.0, 0.3663, 0.3663, 0.3663, 1.0, 0.3663, 0.3663, 0.3663, 1.0, 0.3663, 0.3663, 0.3663, 1.0, 0.3663, 0.3663, 0.3663, 1.0, 0.3663, 0.3663, 0.3663, 1.0, 0.3663, 0.3663, 0.3663, 1.0, 0.3663, 0.3663, 0.3663, 1.0, 0.3663, 0.3663, 0.3663, 1.0, 0.3663, 0.3663, 0.3663, 1.0, 0.3663, 0.3663, 0.3663, 1.0, 0.3663, 0.3663, 0.3663, 1.0, 0.3663, 0.3663, 0.3663, 1.0, 0.3663, 0.3663, 0.3663, 1.0, 0.3663, 0.3663, 0.3663, 1.0, 0.3663, 0.3663, 0.3663, 1.0, 0.3663, 0.3663, 0.3663, 1.0, 0.3663, 0.3663, 0.3663, 1.0, 0.3663, 0.3663, 0.3663, 1.0, 0.3663, 0.3663, 0.3663, 1.0, 0.3663, 0.3663, 0.3663, 1.0, 0.3663, 0.3663, 0.3663, 1.0, 0.3663, 0.3663, 0.3663, 1.0, 0.3663, 0.3663, 0.3663, 1.0, 0.3663, 0.3663, 0.3663, 1.0, 0.3663, 0.3663, 0.3663, 1.0, 0.3663, 0.3663, 0.3663, 1.0, 0.3663, 0.3663, 0.3663, 1.0, 0.3663, 0.3663, 0.3663, 1.0, 0.3663, 0.3663, 0.3663, 1.0, 0.3663, 0.3663, 0.3663, 1.0, 0.3663, 0.3663, 0.3663, 1.0, 0.3663, 0.3663, 0.3663, 1.0, 0.3663, 0.3663, 0.3663, 1.0, 0.3663, 0.3663, 0.3663, 1.0, 0.3663, 0.3663, 0.3663, 1.0, 0.3663, 0.3663, 0.3663, 1.0, 0.3663, 0.3663, 0.3663, 1.0, 0.3663, 0.3663, 0.3663, 1.0, 0.3663, 0.3663, 0.3663, 1.0, 0.3663, 0.3663, 0.3663, 1.0, 0.3663, 0.3663, 0.3663, 1.0, 0.3663, 0.3663, 0.3663, 1.0, 0.3663, 0.3663, 0.3663, 1.0, 0.3663, 0.3663, 0.3663, 1.0, 0.3663, 0.3663, 0.3663, 1.0, 0.3663, 0.3663, 0.3663, 1.0, 0.3663, 0.3663, 0.3663, 1.0, 0.3663, 0.3663, 0.3663, 1.0, 0.3663, 0.3663, 0.3663, 1.0, 0.3663, 0.3663, 0.3663, 1.0, 0.3663, 0.3663, 0.3663, 1.0, 0.3663, 0.3663, 0.3663, 1.0, 0.3663, 0.3663, 0.3663, 1.0, 0.3663, 0.3663, 0.3663, 1.0, 0.3663, 0.3663, 0.3663, 1.0, 0.3663, 0.3663, 0.3663, 1.0, 0.3663, 0.3663, 0.3663, 1.0, 0.3663, 0.3663, 0.3663, 1.0, 0.3663, 0.3663, 0.3663, 1.0, 0.3663, 0.3663, 0.3663, 1.0, 0.3663, 0.3663, 0.3663, 1.0, 0.3663, 0.3663, 0.3663, 1.0, 0.3663, 0.3663, 0.3663, 1.0, 0.3663, 0.3663, 0.3663, 1.0, 0.3663, 0.3663, 0.3663, 1.0, 0.3663, 0.3663, 0.3663, 1.0, 0.3663, 0.3663, 0.3663, 1.0, 0.3663, 0.3663, 0.3663, 1.0, 0.3663, 0.3663, 0.3663, 1.0, 0.3663, 0.3663, 0.3663, 1.0, 0.3663, 0.3663, 0.3663, 1.0, 0.3663, 0.3663, 0.3663, 1.0, 0.3663, 0.3663, 0.3663, 1.0, 0.3663, 0.3663, 0.3663, 1.0, 0.3663, 0.3663, 0.3663, 1.0, 0.3663, 0.3663, 0.3663, 1.0, 0.3663, 0.3663, 0.3663, 1.0, 0.3663, 0.3663, 0.3663, 1.0, 0.3663, 0.3663, 0.3663, 1.0, 0.3663, 0.3663, 0.3663, 1.0, 0.3663, 0.3663, 0.3663, 1.0, 0.3663, 0.3663, 0.3663, 1.0, 0.3663, 0.3663, 0.3663, 1.0, 0.3663, 0.3663, 0.3663, 1.0, 0.3663, 0.3663, 0.3663, 1.0, 0.3663, 0.3663, 0.3663, 1.0, 0.3663, 0.3663, 0.3663, 1.0, 0.3663, 0.3663, 0.3663, 1.0, 0.3663, 0.3663, 0.3663, 1.0, 0.3663, 0.3663, 0.3663, 1.0, 0.3663, 0.3663, 0.3663, 1.0, 0.3663, 0.3663, 0.3663, 1.0, 0.3663, 0.3663, 0.3663, 1.0, 0.3663, 0.3663, 0.3663, 1.0, 0.3663, 0.3663, 0.3663, 1.0, 0.3663, 0.3663, 0.3663, 1.0, 0.3663, 0.3663, 0.3663, 1.0, 0.3663, 0.3663, 0.3663, 1.0, 0.3663, 0.3663, 0.3663, 1.0, 0.3663, 0.3663, 0.3663, 1.0, 0.3663, 0.3663, 0.3663, 1.0, 0.3663, 0.3663, 0.3663, 1.0, 0.3663, 0.3663, 0.3663, 1.0, 0.3663, 0.3663, 0.3663, 1.0, 0.3663, 0.3663, 0.3663, 1.0, 0.3663, 0.3663, 0.3663, 1.0, 0.3663, 0.3663, 0.3663, 1.0, 0.3663, 0.3663, 0.3663, 1.0, 0.3663, 0.3663, 0.3663, 1.0, 0.3663, 0.3663, 0.3663, 1.0, 0.3663, 0.3663, 0.3663, 1.0, 0.3663, 0.3663, 0.3663, 1.0, 0.3663, 0.3663, 0.3663, 1.0, 0.3663, 0.3663, 0.3663, 1.0, 0.3663, 0.3663, 0.3663, 1.0, 0.3663, 0.3663, 0.3663, 1.0, 0.3663, 0.3663, 0.3663, 1.0, 0.3663, 0.3663, 0.3663, 1.0, 0.3663, 0.3663, 0.3663, 1.0, 0.3663, 0.3663, 0.3663, 1.0, 0.3663, 0.3663, 0.3663, 1.0, 0.3663, 0.3663, 0.3663, 1.0, 0.3663, 0.3663, 0.3663, 1.0, 0.3663, 0.3663, 0.3663, 1.0, 0.3663, 0.3663, 0.3663, 1.0, 0.3663, 0.3663, 0.3663, 1.0, 0.3663, 0.3663, 0.3663, 1.0, 0.3663, 0.3663, 0.3663, 1.0, 0.3663, 0.3663, 0.3663, 1.0, 0.3663, 0.3663, 0.3663, 1.0, 0.3663, 0.3663, 0.3663, 1.0, 0.3663, 0.3663, 0.3663, 1.0, 0.3663, 0.3663, 0.3663, 1.0, 0.3663, 0.3663, 0.3663, 1.0, 0.3663, 0.3663, 0.3663, 1.0, 0.3663, 0.3663, 0.3663, 1.0, 0.3663, 0.3663, 0.3663, 1.0, 0.3663, 0.3663, 0.3663, 1.0, 0.3663, 0.3663, 0.3663, 1.0, 0.3663, 0.3663, 0.3663, 1.0, 0.3663, 0.3663, 0.3663, 1.0, 0.3663, 0.3663, 0.3663, 1.0, 0.3663, 0.3663, 0.3663, 1.0, 0.3663, 0.3663, 0.3663, 1.0, 0.3663, 0.3663, 0.3663, 1.0, 0.3663, 0.3663, 0.3663, 1.0, 0.3663, 0.3663, 0.3663, 1.0, 0.3663, 0.3663, 0.3663, 1.0, 0.3663, 0.3663, 0.3663, 1.0, 0.3663, 0.3663, 0.3663, 1.0, 0.3663, 0.3663, 0.3663, 1.0, 0.3663, 0.3663, 0.3663, 1.0, 0.3663, 0.3663, 0.3663, 1.0, 0.3663, 0.3663, 0.3663, 1.0, 0.3663, 0.3663, 0.3663, 1.0, 0.3663, 0.3663, 0.3663, 1.0, 0.3663, 0.3663, 0.3663, 1.0, 0.3663, 0.3663, 0.3663, 1.0, 0.3663, 0.3663, 0.3663, 1.0, 0.05127, 0.05127, 0.05127, 1.0, 0.05127, 0.05127, 0.05127, 1.0, 0.05127, 0.05127, 0.05127, 1.0, 0.05127, 0.05127, 0.05127, 1.0, 0.05127, 0.05127, 0.05127, 1.0, 0.05127, 0.05127, 0.05127, 1.0, 0.05127, 0.05127, 0.05127, 1.0, 0.05127, 0.05127, 0.05127, 1.0, 0.05127, 0.05127, 0.05127, 1.0, 0.05127, 0.05127, 0.05127, 1.0, 0.05127, 0.05127, 0.05127, 1.0, 0.05127, 0.05127, 0.05127, 1.0, 0.05127, 0.05127, 0.05127, 1.0, 0.05127, 0.05127, 0.05127, 1.0, 0.05127, 0.05127, 0.05127, 1.0, 0.05127, 0.05127, 0.05127, 1.0, 0.05127, 0.05127, 0.05127, 1.0, 0.05127, 0.05127, 0.05127, 1.0, 0.05127, 0.05127, 0.05127, 1.0, 0.05127, 0.05127, 0.05127, 1.0, 0.05127, 0.05127, 0.05127, 1.0, 0.05127, 0.05127, 0.05127, 1.0, 0.05127, 0.05127, 0.05127, 1.0, 0.05127, 0.05127, 0.05127, 1.0, 0.05127, 0.05127, 0.05127, 1.0, 0.05127, 0.05127, 0.05127, 1.0, 0.05127, 0.05127, 0.05127, 1.0, 0.05127, 0.05127, 0.05127, 1.0, 0.05127, 0.05127, 0.05127, 1.0, 0.05127, 0.05127, 0.05127, 1.0, 0.05127, 0.05127, 0.05127, 1.0, 0.05127, 0.05127, 0.05127, 1.0, 0.05127, 0.05127, 0.05127, 1.0, 0.05127, 0.05127, 0.05127, 1.0, 0.05127, 0.05127, 0.05127, 1.0, 0.05127, 0.05127, 0.05127, 1.0, 0.05127, 0.05127, 0.05127, 1.0, 0.05127, 0.05127, 0.05127, 1.0, 0.05127, 0.05127, 0.05127, 1.0, 0.05127, 0.05127, 0.05127, 1.0, 0.05127, 0.05127, 0.05127, 1.0, 0.05127, 0.05127, 0.05127, 1.0, 0.05127, 0.05127, 0.05127, 1.0, 0.05127, 0.05127, 0.05127, 1.0, 0.05127, 0.05127, 0.05127, 1.0, 0.05127, 0.05127, 0.05127, 1.0, 0.05127, 0.05127, 0.05127, 1.0, 0.05127, 0.05127, 0.05127, 1.0, 0.05127, 0.05127, 0.05127, 1.0, 0.05127, 0.05127, 0.05127, 1.0, 0.05127, 0.05127, 0.05127, 1.0, 0.05127, 0.05127, 0.05127, 1.0, 0.05127, 0.05127, 0.05127, 1.0, 0.05127, 0.05127, 0.05127, 1.0, 0.05127, 0.05127, 0.05127, 1.0, 0.05127, 0.05127, 0.05127, 1.0, 0.05127, 0.05127, 0.05127, 1.0, 0.05127, 0.05127, 0.05127, 1.0, 0.05127, 0.05127, 0.05127, 1.0, 0.05127, 0.05127, 0.05127, 1.0, 0.3663, 0.3663, 0.3663, 1.0, 0.3663, 0.3663, 0.3663, 1.0, 0.3663, 0.3663, 0.3663, 1.0, 0.3663, 0.3663, 0.3663, 1.0, 0.3663, 0.3663, 0.3663, 1.0, 0.3663, 0.3663, 0.3663, 1.0, 0.3663, 0.3663, 0.3663, 1.0, 0.3663, 0.3663, 0.3663, 1.0, 0.3663, 0.3663, 0.3663, 1.0, 0.3663, 0.3663, 0.3663, 1.0, 0.3663, 0.3663, 0.3663, 1.0, 0.3663, 0.3663, 0.3663, 1.0, 0.3663, 0.3663, 0.3663, 1.0, 0.3663, 0.3663, 0.3663, 1.0, 0.3663, 0.3663, 0.3663, 1.0, 0.3663, 0.3663, 0.3663, 1.0, 0.3663, 0.3663, 0.3663, 1.0, 0.3663, 0.3663, 0.3663, 1.0, 0.3663, 0.3663, 0.3663, 1.0, 0.3663, 0.3663, 0.3663, 1.0, 0.3663, 0.3663, 0.3663, 1.0, 0.3663, 0.3663, 0.3663, 1.0, 0.3663, 0.3663, 0.3663, 1.0, 0.3663, 0.3663, 0.3663, 1.0, 0.3663, 0.3663, 0.3663, 1.0, 0.3663, 0.3663, 0.3663, 1.0, 0.3663, 0.3663, 0.3663, 1.0, 0.3663, 0.3663, 0.3663, 1.0, 0.3663, 0.3663, 0.3663, 1.0, 0.3663, 0.3663, 0.3663, 1.0, 0.3663, 0.3663, 0.3663, 1.0, 0.3663, 0.3663, 0.3663, 1.0, 0.3663, 0.3663, 0.3663, 1.0, 0.3663, 0.3663, 0.3663, 1.0, 0.3663, 0.3663, 0.3663, 1.0, 0.3663, 0.3663, 0.3663, 1.0, 0.3663, 0.3663, 0.3663, 1.0, 0.3663, 0.3663, 0.3663, 1.0, 0.3663, 0.3663, 0.3663, 1.0, 0.3663, 0.3663, 0.3663, 1.0, 0.3663, 0.3663, 0.3663, 1.0, 0.3663, 0.3663, 0.3663, 1.0, 0.3663, 0.3663, 0.3663, 1.0, 0.3663, 0.3663, 0.3663, 1.0, 0.3663, 0.3663, 0.3663, 1.0, 0.3663, 0.3663, 0.3663, 1.0, 0.3663, 0.3663, 0.3663, 1.0, 0.3663, 0.3663, 0.3663, 1.0, 0.3663, 0.3663, 0.3663, 1.0, 0.3663, 0.3663, 0.3663, 1.0, 0.3663, 0.3663, 0.3663, 1.0, 0.3663, 0.3663, 0.3663, 1.0, 0.3663, 0.3663, 0.3663, 1.0, 0.3663, 0.3663, 0.3663, 1.0, 0.3663, 0.3663, 0.3663, 1.0, 0.3663, 0.3663, 0.3663, 1.0, 0.3663, 0.3663, 0.3663, 1.0, 0.3663, 0.3663, 0.3663, 1.0, 0.3663, 0.3663, 0.3663, 1.0, 0.3663, 0.3663, 0.3663, 1.0, 0.3663, 0.3663, 0.3663, 1.0, 0.3663, 0.3663, 0.3663, 1.0, 0.3663, 0.3663, 0.3663, 1.0, 0.3663, 0.3663, 0.3663, 1.0])
me_cylinder_002.use_remesh_preserve_volume = False
me_cylinder_002.use_remesh_preserve_attributes = False
me_cylinder_002.use_mirror_vertex_groups = False
me_cylinder_002.use_paint_bone_selection = False
me_cylinder_002.use_paint_mask = True
me_cylinder_002.update()

# ---- objects
ob_cylinder_002 = bpy.data.objects.new('Cylinder.002', me_cylinder_002)

# ---- transforms, parenting, visibility, modifiers, constraints
ob_cylinder_002.location = (0.0, 0.0, 0.0)
ob_cylinder_002.lineart.crease_threshold = 0.0
_m = ob_cylinder_002.modifiers.new('Triangulate', 'TRIANGULATE')

# ---- collection membership
col_collection_1.objects.link(ob_cylinder_002)

# ---- scene / render settings (as saved in the file)
scene.frame_start = 1; scene.frame_end = 250; scene.frame_set(1)
scene.render.engine = 'BLENDER_EEVEE_NEXT'
scene.render.resolution_percentage = 50
scene.render.dither_intensity = 0.0
scene.cycles.use_denoising = False
scene.cycles.samples = 128
scene.cycles.sampling_pattern = 'TABULATED_SOBOL'
scene.cycles.use_adaptive_sampling = False
scene.cycles.use_light_tree = False
scene.cycles.blur_glossy = 0.0
scene.cycles.sample_clamp_indirect = 0.0
scene.view_settings.view_transform = 'Standard'
bpy.context.view_layer.update()

# ---- added for rendering (the .blend has no active camera and no usable light): camera, sun
cam_auto = bpy.data.cameras.new('AutoCamera')
cam_auto.lens = 50.0
cam_auto.sensor_width = 36.0
cam_auto.clip_end = 1000.0
ob_auto_camera = bpy.data.objects.new('AutoCamera', cam_auto)
scene.collection.objects.link(ob_auto_camera)
ob_auto_camera.location = (18.2205, -18.6616, 13.4107)
ob_auto_camera.rotation_euler = (1.09748, -7.21219e-08, 0.694738)
scene.camera = ob_auto_camera
light_auto_sun = bpy.data.lights.new('AutoSun', 'SUN')
light_auto_sun.energy = 3.0
light_auto_sun.angle = 0.0523599
ob_auto_sun = bpy.data.objects.new('AutoSun', light_auto_sun)
scene.collection.objects.link(ob_auto_sun)
ob_auto_sun.rotation_euler = (0.872665, 0.174533, 0.523599)
bpy.context.view_layer.update()
